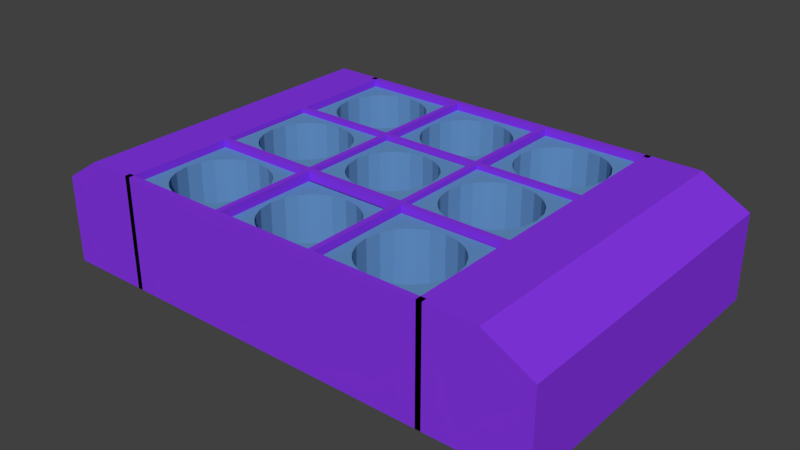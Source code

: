 # Source: alienmachine.blend  (saved by Blender 2.79.0; exported with 4.5.12 LTS)
import bpy
from mathutils import Matrix  # noqa: F401  (used for matrix-valued properties, if any)

bpy.ops.wm.read_factory_settings(use_empty=True)
scene = bpy.context.scene
scene.name = 'Scene'

# ---- collections
col_collection_1 = bpy.data.collections.new('Collection 1'); scene.collection.children.link(col_collection_1)

# ---- materials (node trees are filled in below, after node groups)
mat_machineoutsidecolor = bpy.data.materials.new('MachineOutsideColor')
mat_machineoutsidecolor.alpha_threshold = 0.0
mat_machineoutsidecolor.diffuse_color = (0.2399, 0.03711, 0.8, 1.0)
mat_machineoutsidecolor.roughness = 0.5
mat_machininsidecolor = bpy.data.materials.new('MachinInsideColor')
mat_machininsidecolor.alpha_threshold = 0.0
mat_machininsidecolor.diffuse_color = (0.1252, 0.2841, 0.5596, 1.0)
mat_machininsidecolor.roughness = 0.5
mat_whiteeyes = bpy.data.materials.new('WhiteEyes')
mat_whiteeyes.alpha_threshold = 0.0
mat_whiteeyes.roughness = 0.5
mat_blackeyes = bpy.data.materials.new('BlackEyes')
mat_blackeyes.alpha_threshold = 0.0
mat_blackeyes.diffuse_color = (0.0, 0.0, 0.0, 1.0)
mat_blackeyes.roughness = 0.5
mat_blueeyes = bpy.data.materials.new('BlueEyes')
mat_blueeyes.alpha_threshold = 0.0
mat_blueeyes.diffuse_color = (0.3074, 0.4325, 0.8, 1.0)
mat_blueeyes.roughness = 0.5
mat_alienskin = bpy.data.materials.new('AlienSkin')
mat_alienskin.alpha_threshold = 0.0
mat_alienskin.diffuse_color = (0.4137, 0.1448, 0.8, 1.0)
mat_alienskin.roughness = 0.5

# ---- material node trees
mat_whiteeyes.use_nodes = True; mat_whiteeyes.node_tree.nodes.clear()
_N = mat_whiteeyes.node_tree.nodes; _L = mat_whiteeyes.node_tree.links
n0 = _N.new('ShaderNodeOutputMaterial'); n0.name = 'Material Output'; n0.location = (300, 300)
n1 = _N.new('ShaderNodeBsdfDiffuse'); n1.name = 'Diffuse BSDF'; n1.location = (10, 300)
_L.new(n1.outputs[0], n0.inputs[0])
n0.is_active_output = True
mat_blackeyes.use_nodes = True; mat_blackeyes.node_tree.nodes.clear()
_N = mat_blackeyes.node_tree.nodes; _L = mat_blackeyes.node_tree.links
n0 = _N.new('ShaderNodeOutputMaterial'); n0.name = 'Material Output'; n0.location = (300, 300)
n1 = _N.new('ShaderNodeBsdfDiffuse'); n1.name = 'Diffuse BSDF'; n1.location = (10, 300)
n1.inputs[0].default_value = (0.0, 0.0, 0.0, 1.0)
_L.new(n1.outputs[0], n0.inputs[0])
n0.is_active_output = True
mat_blueeyes.use_nodes = True; mat_blueeyes.node_tree.nodes.clear()
_N = mat_blueeyes.node_tree.nodes; _L = mat_blueeyes.node_tree.links
n0 = _N.new('ShaderNodeOutputMaterial'); n0.name = 'Material Output'; n0.location = (300, 300)
n1 = _N.new('ShaderNodeBsdfDiffuse'); n1.name = 'Diffuse BSDF'; n1.location = (10, 300)
n1.inputs[0].default_value = (0.3074, 0.4325, 0.8, 1.0)
_L.new(n1.outputs[0], n0.inputs[0])
n0.is_active_output = True
mat_alienskin.use_nodes = True; mat_alienskin.node_tree.nodes.clear()
_N = mat_alienskin.node_tree.nodes; _L = mat_alienskin.node_tree.links
n0 = _N.new('ShaderNodeOutputMaterial'); n0.name = 'Material Output'; n0.location = (300, 300)
n1 = _N.new('ShaderNodeBsdfDiffuse'); n1.name = 'Diffuse BSDF'; n1.location = (10, 300)
n1.inputs[0].default_value = (0.4137, 0.1448, 0.8, 1.0)
_L.new(n1.outputs[0], n0.inputs[0])
n0.is_active_output = True

# ---- world
world_world = bpy.data.worlds.new('World'); scene.world = world_world
world_world.color = (0.05088, 0.05088, 0.05088)
world_world.use_sun_shadow = False
world_world.sun_shadow_jitter_overblur = 0.0
world_world.cycles.sampling_method = 'MANUAL'

# ---- meshes
me_cube = bpy.data.meshes.new('Cube')
me_cube.from_pydata([(-1.012, -0.7781, 1.876), (-1.012, -0.7781, 2.053), (-1.012, -0.6781, 1.876), (-1.012, -0.6781, 2.053), (-0.9117, -0.7781, 2.053), (-0.9117, -0.7781, 1.876), (-0.9117, -0.6781, 1.876), (-0.9117, -0.6781, 2.053), (-3.815, 3.222, 2.053), (-3.815, 3.222, 0.006535), (-3.012, -0.7781, 2.053), (-3.012, -0.6781, 2.053), (-0.9117, -2.778, 2.053), (-1.012, -2.778, 2.053), (-1.012, -2.778, 1.876), (-0.9117, -2.778, 1.876), (-2.912, -0.7781, 1.876), (-2.912, -0.6781, 1.876), (-2.912, -0.6781, 2.053), (-2.912, -0.7781, 2.053), (-3.012, -2.778, 2.053), (-2.912, -2.778, 1.876), (-2.912, -2.778, 2.053), (-1.012, -2.678, 2.053), (-0.9117, -2.678, 2.053), (-0.9117, -2.678, 1.876), (-1.012, -2.678, 1.876), (-3.012, -2.778, 1.594), (-3.012, -2.678, 2.053), (-3.012, -2.678, 1.876), (-3.012, -0.6781, 0.006535), (-3.012, -0.7781, 0.006535), (-2.912, -0.7781, 0.006535), (-1.012, -2.778, 0.006535), (-0.9117, -2.778, 0.006535), (-0.9117, -2.678, 0.006535), (-2.912, -0.6781, 0.006535), (-2.912, -2.778, 0.006535), (-1.012, -2.678, 0.006535), (-3.012, -2.778, 0.006535), (-3.012, -2.678, 0.006535), (0.9883, -0.7781, 1.876), (0.9883, -0.7781, 2.053), (-0.01168, -0.7781, 1.876), (-0.01168, -0.7781, 2.053), (0.9883, -0.6781, 1.876), (0.9883, -0.6781, 2.053), (-0.01168, -0.6781, 2.053), (-0.01168, -0.6781, 1.876), (0.8883, -0.7781, 2.053), (0.8883, -0.7781, 1.876), (0.8883, -0.6781, 1.876), (0.8883, -0.6781, 2.053), (3.895, 3.222, 0.006535), (3.895, 3.222, 1.569), (2.988, -0.7781, 2.053), (2.988, -0.6781, 2.053), (0.8883, -2.778, 2.053), (0.9883, -2.778, 2.053), (0.9883, -2.778, 1.876), (0.8883, -2.778, 1.876), (2.888, -0.7781, 1.876), (2.888, -0.6781, 1.876), (2.888, -0.6781, 2.053), (2.888, -0.7781, 2.053), (2.988, -2.778, 2.053), (2.888, -2.778, 1.876), (2.888, -2.778, 2.053), (0.9883, -2.678, 2.053), (0.8883, -2.678, 2.053), (0.8883, -2.678, 1.876), (0.9883, -2.678, 1.876), (2.988, -2.778, 1.569), (2.988, -2.678, 2.053), (2.988, -2.678, 1.876), (-0.01168, -2.778, 2.053), (-0.01168, -2.778, 1.876), (-0.01168, -2.678, 1.876), (-0.01168, -2.678, 2.053), (2.988, -0.6781, 0.006535), (2.988, -0.7781, 0.006535), (2.888, -0.7781, 0.006535), (0.9883, -2.778, 0.006535), (0.8883, -2.778, 0.006535), (0.8883, -2.678, 0.006535), (2.888, -0.6781, 0.006535), (2.888, -2.778, 0.006535), (0.9883, -2.678, 0.006535), (2.988, -2.778, 0.006535), (2.988, -2.678, 0.006535), (-0.01168, -2.678, 0.006535), (-0.01168, -2.778, 0.006535), (-1.012, 1.222, 1.876), (-1.012, 1.222, 2.053), (-1.012, 0.2219, 1.876), (-1.012, 0.2219, 2.053), (-1.012, 1.122, 1.876), (-1.012, 1.122, 2.053), (-0.9117, 1.222, 2.053), (-0.9117, 1.222, 1.876), (-0.9117, 0.2219, 2.053), (-0.9117, 0.2219, 1.876), (-0.9117, 1.122, 1.876), (-0.9117, 1.122, 2.053), (-3.815, -2.778, 0.006535), (-3.815, 0.2219, 2.053), (-3.012, 1.222, 2.053), (-3.012, 1.122, 2.053), (-0.9117, 3.222, 2.053), (-1.012, 3.222, 2.053), (-1.012, 3.222, 1.876), (-0.9117, 3.222, 1.876), (-2.912, 1.222, 1.876), (-2.912, 1.122, 1.876), (-2.912, 1.122, 2.053), (-2.912, 1.222, 2.053), (-3.012, 3.222, 2.053), (-2.912, 3.222, 1.876), (-2.912, 3.222, 2.053), (-1.012, 3.122, 2.053), (-0.9117, 3.122, 2.053), (-0.9117, 3.122, 1.876), (-1.012, 3.122, 1.876), (-3.012, 3.222, 1.594), (-3.012, 3.122, 2.053), (-3.012, 3.122, 1.876), (-3.012, 0.2219, 2.053), (-3.815, -0.6781, 2.053), (-2.912, 0.2219, 2.053), (-2.912, 0.2219, 1.876), (-3.012, 1.122, 0.006535), (-3.012, 1.222, 0.006535), (-2.912, 1.222, 0.006535), (-1.012, 3.222, 0.006535), (-0.9117, 3.222, 0.006535), (-0.9117, 3.122, 0.006535), (-2.912, 1.122, 0.006535), (-2.912, 3.222, 0.006535), (-1.012, 3.122, 0.006535), (-3.012, 3.222, 0.006535), (-3.012, 3.122, 0.006535), (-3.012, 0.2219, 0.006535), (-2.912, 0.2219, 0.006535), (0.9883, 1.222, 1.876), (0.9883, 1.222, 2.053), (0.9883, 0.2219, 1.876), (0.9883, 0.2219, 2.053), (-0.01168, 1.222, 1.876), (-0.01168, 1.222, 2.053), (0.9883, 1.122, 1.876), (0.9883, 1.122, 2.053), (-0.01168, 1.122, 2.053), (-0.01168, 1.122, 1.876), (0.8883, 1.222, 2.053), (0.8883, 1.222, 1.876), (0.8883, 0.2219, 2.053), (0.8883, 0.2219, 1.876), (0.8883, 1.122, 1.876), (0.8883, 1.122, 2.053), (3.895, -2.778, 1.569), (3.895, -2.778, 0.006535), (2.988, 1.222, 2.053), (2.988, 1.122, 2.053), (0.8883, 3.222, 2.053), (0.9883, 3.222, 2.053), (0.9883, 3.222, 1.876), (0.8883, 3.222, 1.876), (2.888, 1.222, 1.876), (2.888, 1.122, 1.876), (2.888, 1.122, 2.053), (2.888, 1.222, 2.053), (2.988, 3.222, 2.053), (2.888, 3.222, 1.876), (2.888, 3.222, 2.053), (0.9883, 3.122, 2.053), (0.8883, 3.122, 2.053), (0.8883, 3.122, 1.876), (0.9883, 3.122, 1.876), (2.988, 3.222, 1.569), (2.988, 3.122, 2.053), (2.988, 3.122, 1.876), (-0.01168, 3.222, 2.053), (-0.01168, 3.222, 1.876), (-0.01168, 3.122, 1.876), (-0.01168, 3.122, 2.053), (2.988, 0.2219, 2.053), (3.895, 1.122, 2.053), (2.888, 0.2219, 2.053), (2.888, 0.2219, 1.876), (2.988, 1.122, 0.006535), (2.988, 1.222, 0.006535), (2.888, 1.222, 0.006535), (0.9883, 3.222, 0.006535), (0.8883, 3.222, 0.006535), (0.8883, 3.122, 0.006535), (2.888, 1.122, 0.006535), (2.888, 3.222, 0.006535), (0.9883, 3.122, 0.006535), (2.988, 3.222, 0.006535), (2.988, 3.122, 0.006535), (-0.01168, 3.122, 0.006535), (-0.01168, 3.222, 0.006535), (2.988, 0.2219, 0.006535), (2.888, 0.2219, 0.006535), (-4.509, -0.6781, 1.594), (-4.509, -0.7781, 1.594), (-4.497, -0.7781, 1.612), (-4.497, -0.6781, 1.612), (-4.497, -2.778, 1.612), (-4.509, -2.778, 0.006535), (-4.509, -2.778, 1.594), (-4.497, 0.2219, 1.612), (-4.509, 0.2219, 1.594), (-4.509, -0.7781, 0.006535), (-4.509, -0.6781, 0.006535), (-4.509, 0.2219, 0.006535), (-4.509, 1.122, 1.594), (-4.509, 1.222, 1.594), (-4.497, 1.222, 1.612), (-4.497, 1.122, 1.612), (-4.497, 3.222, 1.612), (-4.509, 3.222, 0.006535), (-4.509, 3.222, 1.594), (-4.509, 1.222, 0.006535), (-4.509, 1.122, 0.006535), (-3.815, 3.222, 1.594), (-3.815, 1.122, 2.053), (-3.815, 1.222, 2.053), (-3.815, -0.7781, 2.053), (-3.815, -2.778, 1.594), (-3.815, -2.778, 2.053), (-3.815, 0.2219, 0.006535), (-3.815, 1.222, 0.006535), (-3.815, 1.122, 0.006535), (-3.815, -0.6781, 0.006535), (-3.815, -0.7781, 0.006535), (4.768, -0.6781, 1.569), (4.768, -0.7781, 1.569), (4.768, -0.7781, 1.582), (4.768, -0.6781, 1.582), (4.768, -2.778, 1.582), (4.768, -2.778, 0.006535), (4.768, -2.778, 1.569), (4.768, 0.2219, 1.582), (4.768, 0.2219, 1.569), (4.768, -0.7781, 0.006535), (4.768, -0.6781, 0.006535), (4.768, 0.2219, 0.006535), (4.768, 1.122, 1.569), (4.768, 1.222, 1.569), (4.768, 1.222, 1.582), (4.768, 1.122, 1.582), (4.768, 3.222, 1.582), (4.768, 3.222, 0.006535), (4.768, 3.222, 1.569), (4.768, 1.222, 0.006535), (4.768, 1.122, 0.006535), (3.895, 0.2219, 0.006535), (3.895, -0.7781, 0.006535), (3.895, -0.6781, 0.006535), (3.895, 3.222, 2.053), (3.895, 1.222, 2.053), (3.895, -0.7781, 2.053), (3.895, -2.778, 2.053), (3.895, 0.2219, 2.053), (3.895, -0.6781, 2.053), (3.895, 1.122, 0.006535), (3.895, 1.222, 0.006535), (1.003, -2.676, 1.919), (2.882, -2.676, 1.919), (1.003, -0.797, 1.919), (2.882, -0.797, 1.919), (1.003, -1.736, 1.919), (1.943, -2.676, 1.919), (2.882, -1.736, 1.919), (1.943, -0.797, 1.919), (1.943, -0.9231, 1.919), (1.13, -1.736, 1.919), (1.943, -2.549, 1.919), (2.756, -1.736, 1.919), (2.394, -2.413, 1.919), (2.619, -2.187, 1.919), (1.492, -2.413, 1.919), (1.266, -2.187, 1.919), (1.492, -1.06, 1.919), (1.266, -1.285, 1.919), (2.394, -1.06, 1.919), (2.619, -1.285, 1.919), (2.714, -1.479, 1.919), (2.2, -0.9649, 1.919), (1.171, -1.479, 1.919), (1.368, -1.161, 1.919), (1.686, -2.508, 1.919), (1.368, -2.311, 1.919), (1.171, -1.993, 1.919), (2.518, -2.311, 1.919), (2.2, -2.508, 1.919), (2.714, -1.993, 1.919), (1.686, -0.9649, 1.919), (2.518, -1.161, 1.919), (0.9924, -0.7349, 1.968), (2.884, -0.7349, 1.968), (0.9924, 1.157, 1.968), (2.884, 1.157, 1.968), (0.9924, 0.2111, 1.968), (1.938, -0.7349, 1.968), (2.884, 0.2111, 1.968), (1.938, 1.157, 1.968), (1.938, 1.03, 1.968), (1.119, 0.2111, 1.968), (1.938, -0.6079, 1.968), (2.757, 0.2111, 1.968), (2.393, -0.4704, 1.968), (2.62, -0.2432, 1.968), (1.484, -0.4704, 1.968), (1.257, -0.2432, 1.968), (1.484, 0.8925, 1.968), (1.257, 0.6654, 1.968), (2.393, 0.8925, 1.968), (2.62, 0.6654, 1.968), (2.715, 0.47, 1.968), (2.197, 0.988, 1.968), (1.161, 0.47, 1.968), (1.359, 0.7902, 1.968), (1.679, -0.5659, 1.968), (1.359, -0.368, 1.968), (1.161, -0.04792, 1.968), (2.517, -0.368, 1.968), (2.197, -0.5659, 1.968), (2.715, -0.04792, 1.968), (1.679, 0.988, 1.968), (2.517, 0.7902, 1.968), (1.003, 1.242, 1.919), (2.882, 1.242, 1.919), (1.003, 3.12, 1.919), (2.882, 3.12, 1.919), (1.003, 2.181, 1.919), (1.943, 1.242, 1.919), (2.882, 2.181, 1.919), (1.943, 3.12, 1.919), (1.943, 2.994, 1.919), (1.13, 2.181, 1.919), (1.943, 1.368, 1.919), (2.756, 2.181, 1.919), (2.394, 1.504, 1.919), (2.619, 1.73, 1.919), (1.492, 1.504, 1.919), (1.266, 1.73, 1.919), (1.492, 2.858, 1.919), (1.266, 2.632, 1.919), (2.394, 2.858, 1.919), (2.619, 2.632, 1.919), (2.714, 2.438, 1.919), (2.2, 2.952, 1.919), (1.171, 2.438, 1.919), (1.368, 2.756, 1.919), (1.686, 1.41, 1.919), (1.368, 1.606, 1.919), (1.171, 1.924, 1.919), (2.518, 1.606, 1.919), (2.2, 1.41, 1.919), (2.714, 1.924, 1.919), (1.686, 2.952, 1.919), (2.518, 2.756, 1.919), (-2.903, 1.239, 1.917), (-0.9991, 1.239, 1.917), (-2.903, 3.143, 1.917), (-0.9991, 3.143, 1.917), (-2.903, 2.191, 1.917), (-1.951, 1.239, 1.917), (-0.9991, 2.191, 1.917), (-1.951, 3.143, 1.917), (-1.951, 3.015, 1.917), (-2.776, 2.191, 1.917), (-1.951, 1.367, 1.917), (-1.127, 2.191, 1.917), (-1.494, 1.505, 1.917), (-1.265, 1.734, 1.917), (-2.408, 1.505, 1.917), (-2.637, 1.734, 1.917), (-2.408, 2.877, 1.917), (-2.637, 2.648, 1.917), (-1.494, 2.877, 1.917), (-1.265, 2.648, 1.917), (-1.169, 2.452, 1.917), (-1.691, 2.973, 1.917), (-2.733, 2.452, 1.917), (-2.534, 2.774, 1.917), (-2.212, 1.409, 1.917), (-2.534, 1.608, 1.917), (-2.733, 1.93, 1.917), (-1.368, 1.608, 1.917), (-1.691, 1.409, 1.917), (-1.169, 1.93, 1.917), (-2.212, 2.973, 1.917), (-1.368, 2.774, 1.917), (-0.9469, 1.242, 1.919), (0.9316, 1.242, 1.919), (-0.9469, 3.12, 1.919), (0.9316, 3.12, 1.919), (-0.9469, 2.181, 1.919), (-0.007686, 1.242, 1.919), (0.9316, 2.181, 1.919), (-0.007686, 3.12, 1.919), (-0.007686, 2.994, 1.919), (-0.8209, 2.181, 1.919), (-0.007686, 1.368, 1.919), (0.8055, 2.181, 1.919), (0.4434, 1.504, 1.919), (0.6689, 1.73, 1.919), (-0.4588, 1.504, 1.919), (-0.6843, 1.73, 1.919), (-0.4588, 2.858, 1.919), (-0.6843, 2.632, 1.919), (0.4434, 2.858, 1.919), (0.6689, 2.632, 1.919), (0.7638, 2.438, 1.919), (0.2495, 2.952, 1.919), (-0.7791, 2.438, 1.919), (-0.5827, 2.756, 1.919), (-0.2648, 1.41, 1.919), (-0.5827, 1.606, 1.919), (-0.7791, 1.924, 1.919), (0.5673, 1.606, 1.919), (0.2495, 1.41, 1.919), (0.7638, 1.924, 1.919), (-0.2648, 2.952, 1.919), (0.5673, 2.756, 1.919), (-0.9469, -2.676, 1.877), (0.9316, -2.676, 1.877), (-0.9469, -0.797, 1.877), (0.9316, -0.797, 1.877), (-0.9469, -1.736, 1.877), (-0.007686, -2.676, 1.877), (0.9316, -1.736, 1.877), (-0.007686, -0.797, 1.877), (-0.007686, -0.9231, 1.877), (-0.8209, -1.736, 1.877), (-0.007686, -2.549, 1.877), (0.8055, -1.736, 1.877), (0.4434, -2.413, 1.877), (0.6689, -2.187, 1.877), (-0.4588, -2.413, 1.877), (-0.6843, -2.187, 1.877), (-0.4588, -1.06, 1.877), (-0.6843, -1.285, 1.877), (0.4434, -1.06, 1.877), (0.6689, -1.285, 1.877), (0.7638, -1.479, 1.877), (0.2495, -0.9649, 1.877), (-0.7791, -1.479, 1.877), (-0.5827, -1.161, 1.877), (-0.2648, -2.508, 1.877), (-0.5827, -2.311, 1.877), (-0.7791, -1.993, 1.877), (0.5673, -2.311, 1.877), (0.2495, -2.508, 1.877), (0.7638, -1.993, 1.877), (-0.2648, -0.9649, 1.877), (0.5673, -1.161, 1.877), (-2.903, -2.678, 1.917), (-0.9991, -2.678, 1.917), (-2.903, -0.7742, 1.917), (-0.9991, -0.7742, 1.917), (-2.903, -1.726, 1.917), (-1.951, -2.678, 1.917), (-0.9991, -1.726, 1.917), (-1.951, -0.7742, 1.917), (-1.951, -0.902, 1.917), (-2.776, -1.726, 1.917), (-1.951, -2.551, 1.917), (-1.127, -1.726, 1.917), (-1.494, -2.412, 1.917), (-1.265, -2.184, 1.917), (-2.408, -2.412, 1.917), (-2.637, -2.184, 1.917), (-2.408, -1.04, 1.917), (-2.637, -1.269, 1.917), (-1.494, -1.04, 1.917), (-1.265, -1.269, 1.917), (-1.169, -1.466, 1.917), (-1.691, -0.9443, 1.917), (-2.733, -1.466, 1.917), (-2.534, -1.143, 1.917), (-2.212, -2.508, 1.917), (-2.534, -2.309, 1.917), (-2.733, -1.987, 1.917), (-1.368, -2.309, 1.917), (-1.691, -2.508, 1.917), (-1.169, -1.987, 1.917), (-2.212, -0.9443, 1.917), (-1.368, -1.143, 1.917), (-2.894, -0.7169, 1.967), (-1.018, -0.7169, 1.967), (-2.894, 1.159, 1.967), (-1.018, 1.159, 1.967), (-2.894, 0.2211, 1.967), (-1.956, -0.7169, 1.967), (-1.018, 0.2211, 1.967), (-1.956, 1.159, 1.967), (-1.956, 1.033, 1.967), (-2.768, 0.2211, 1.967), (-1.956, -0.591, 1.967), (-1.144, 0.2211, 1.967), (-1.505, -0.4546, 1.967), (-1.28, -0.2294, 1.967), (-2.406, -0.4546, 1.967), (-2.631, -0.2294, 1.967), (-2.406, 0.8968, 1.967), (-2.631, 0.6715, 1.967), (-1.505, 0.8968, 1.967), (-1.28, 0.6715, 1.967), (-1.185, 0.4779, 1.967), (-1.699, 0.9915, 1.967), (-2.726, 0.4779, 1.967), (-2.53, 0.7953, 1.967), (-2.212, -0.5494, 1.967), (-2.53, -0.3532, 1.967), (-2.726, -0.03574, 1.967), (-1.381, -0.3532, 1.967), (-1.699, -0.5494, 1.967), (-1.185, -0.03574, 1.967), (-2.212, 0.9915, 1.967), (-1.381, 0.7953, 1.967), (-0.9031, -0.68, 1.968), (0.879, -0.68, 1.968), (-0.9031, 1.102, 1.968), (0.879, 1.102, 1.968), (-0.9031, 0.2111, 1.968), (-0.01203, -0.68, 1.968), (0.879, 0.2111, 1.968), (-0.01203, 1.102, 1.968), (-0.01203, 0.9825, 1.968), (-0.7835, 0.2111, 1.968), (-0.01203, -0.5604, 1.968), (0.7594, 0.2111, 1.968), (0.4159, -0.4308, 1.968), (0.6298, -0.2169, 1.968), (-0.4399, -0.4308, 1.968), (-0.6539, -0.2169, 1.968), (-0.4399, 0.8529, 1.968), (-0.6539, 0.639, 1.968), (0.4159, 0.8529, 1.968), (0.6298, 0.639, 1.968), (0.7198, 0.455, 1.968), (0.2239, 0.9429, 1.968), (-0.7439, 0.455, 1.968), (-0.5575, 0.7566, 1.968), (-0.256, -0.5208, 1.968), (-0.5575, -0.3344, 1.968), (-0.7439, -0.03289, 1.968), (0.5335, -0.3344, 1.968), (0.2319, -0.5208, 1.968), (0.7198, -0.03289, 1.968), (-0.256, 0.9429, 1.968), (0.5335, 0.7566, 1.968), (1.943, -0.9231, 0.04874), (1.13, -1.736, 0.04874), (1.943, -2.549, 0.04874), (2.756, -1.736, 0.04874), (2.394, -2.413, 0.04874), (2.619, -2.187, 0.04874), (1.492, -2.413, 0.04874), (1.266, -2.187, 0.04874), (1.492, -1.06, 0.04874), (1.266, -1.285, 0.04874), (2.394, -1.06, 0.04874), (2.619, -1.285, 0.04874), (2.714, -1.479, 0.04874), (2.2, -0.9649, 0.04874), (1.171, -1.479, 0.04874), (1.368, -1.161, 0.04874), (1.686, -2.508, 0.04874), (1.368, -2.311, 0.04874), (1.171, -1.993, 0.04874), (2.518, -2.311, 0.04874), (2.2, -2.508, 0.04874), (2.714, -1.993, 0.04874), (1.686, -0.9649, 0.04874), (2.518, -1.161, 0.04874), (1.938, 1.03, 0.09843), (1.119, 0.2111, 0.09843), (1.938, -0.6079, 0.09843), (2.757, 0.2111, 0.09843), (2.393, -0.4704, 0.09843), (2.62, -0.2432, 0.09843), (1.484, -0.4704, 0.09843), (1.257, -0.2432, 0.09843), (1.484, 0.8925, 0.09843), (1.257, 0.6654, 0.09843), (2.393, 0.8925, 0.09843), (2.62, 0.6654, 0.09843), (2.715, 0.47, 0.09843), (2.197, 0.988, 0.09843), (1.161, 0.47, 0.09843), (1.359, 0.7902, 0.09843), (1.679, -0.5659, 0.09843), (1.359, -0.368, 0.09843), (1.161, -0.04792, 0.09843), (2.517, -0.368, 0.09843), (2.197, -0.5659, 0.09843), (2.715, -0.04792, 0.09843), (1.679, 0.988, 0.09843), (2.517, 0.7902, 0.09843), (1.943, 2.994, 0.04874), (1.13, 2.181, 0.04874), (1.943, 1.368, 0.04874), (2.756, 2.181, 0.04874), (2.394, 1.504, 0.04874), (2.619, 1.73, 0.04874), (1.492, 1.504, 0.04874), (1.266, 1.73, 0.04874), (1.492, 2.858, 0.04874), (1.266, 2.632, 0.04874), (2.394, 2.858, 0.04874), (2.619, 2.632, 0.04874), (2.714, 2.438, 0.04874), (2.2, 2.952, 0.04874), (1.171, 2.438, 0.04874), (1.368, 2.756, 0.04874), (1.686, 1.41, 0.04874), (1.368, 1.606, 0.04874), (1.171, 1.924, 0.04874), (2.518, 1.606, 0.04874), (2.2, 1.41, 0.04874), (2.714, 1.924, 0.04874), (1.686, 2.952, 0.04874), (2.518, 2.756, 0.04874), (-1.951, 3.015, 0.04744), (-2.776, 2.191, 0.04744), (-1.951, 1.367, 0.04744), (-1.127, 2.191, 0.04744), (-1.494, 1.505, 0.04744), (-1.265, 1.734, 0.04744), (-2.408, 1.505, 0.04744), (-2.637, 1.734, 0.04744), (-2.408, 2.877, 0.04744), (-2.637, 2.648, 0.04744), (-1.494, 2.877, 0.04744), (-1.265, 2.648, 0.04744), (-1.169, 2.452, 0.04744), (-1.691, 2.973, 0.04744), (-2.733, 2.452, 0.04744), (-2.534, 2.774, 0.04744), (-2.212, 1.409, 0.04744), (-2.534, 1.608, 0.04744), (-2.733, 1.93, 0.04744), (-1.368, 1.608, 0.04744), (-1.691, 1.409, 0.04744), (-1.169, 1.93, 0.04744), (-2.212, 2.973, 0.04744), (-1.368, 2.774, 0.04744), (-0.007686, 2.994, 0.04874), (-0.8209, 2.181, 0.04874), (-0.007686, 1.368, 0.04874), (0.8055, 2.181, 0.04874), (0.4434, 1.504, 0.04874), (0.6689, 1.73, 0.04874), (-0.4588, 1.504, 0.04874), (-0.6843, 1.73, 0.04874), (-0.4588, 2.858, 0.04874), (-0.6843, 2.632, 0.04874), (0.4434, 2.858, 0.04874), (0.6689, 2.632, 0.04874), (0.7638, 2.438, 0.04874), (0.2495, 2.952, 0.04874), (-0.7791, 2.438, 0.04874), (-0.5827, 2.756, 0.04874), (-0.2648, 1.41, 0.04874), (-0.5827, 1.606, 0.04874), (-0.7791, 1.924, 0.04874), (0.5673, 1.606, 0.04874), (0.2495, 1.41, 0.04874), (0.7638, 1.924, 0.04874), (-0.2648, 2.952, 0.04874), (0.5673, 2.756, 0.04874), (-0.007686, -0.9231, 0.007555), (-0.8209, -1.736, 0.007555), (-0.007686, -2.549, 0.007555), (0.8055, -1.736, 0.007555), (0.4434, -2.413, 0.007555), (0.6689, -2.187, 0.007555), (-0.4588, -2.413, 0.007555), (-0.6843, -2.187, 0.007555), (-0.4588, -1.06, 0.007555), (-0.6843, -1.285, 0.007555), (0.4434, -1.06, 0.007555), (0.6689, -1.285, 0.007555), (0.7638, -1.479, 0.007555), (0.2495, -0.9649, 0.007555), (-0.7791, -1.479, 0.007555), (-0.5827, -1.161, 0.007555), (-0.2648, -2.508, 0.007555), (-0.5827, -2.311, 0.007555), (-0.7791, -1.993, 0.007555), (0.5673, -2.311, 0.007555), (0.2495, -2.508, 0.007555), (0.7638, -1.993, 0.007555), (-0.2648, -0.9649, 0.007555), (0.5673, -1.161, 0.007555), (-1.951, -0.902, 0.04744), (-2.776, -1.726, 0.04744), (-1.951, -2.551, 0.04744), (-1.127, -1.726, 0.04744), (-1.494, -2.412, 0.04744), (-1.265, -2.184, 0.04744), (-2.408, -2.412, 0.04744), (-2.637, -2.184, 0.04744), (-2.408, -1.04, 0.04744), (-2.637, -1.269, 0.04744), (-1.494, -1.04, 0.04744), (-1.265, -1.269, 0.04744), (-1.169, -1.466, 0.04744), (-1.691, -0.9443, 0.04744), (-2.733, -1.466, 0.04744), (-2.534, -1.143, 0.04744), (-2.212, -2.508, 0.04744), (-2.534, -2.309, 0.04744), (-2.733, -1.987, 0.04744), (-1.368, -2.309, 0.04744), (-1.691, -2.508, 0.04744), (-1.169, -1.987, 0.04744), (-2.212, -0.9443, 0.04744), (-1.368, -1.143, 0.04744), (-1.956, 1.033, 0.09713), (-2.768, 0.2211, 0.09713), (-1.956, -0.591, 0.09713), (-1.144, 0.2211, 0.09713), (-1.505, -0.4546, 0.09713), (-1.28, -0.2294, 0.09713), (-2.406, -0.4546, 0.09713), (-2.631, -0.2294, 0.09713), (-2.406, 0.8968, 0.09713), (-2.631, 0.6715, 0.09713), (-1.505, 0.8968, 0.09713), (-1.28, 0.6715, 0.09713), (-1.185, 0.4779, 0.09713), (-1.699, 0.9915, 0.09713), (-2.726, 0.4779, 0.09713), (-2.53, 0.7953, 0.09713), (-2.212, -0.5494, 0.09713), (-2.53, -0.3532, 0.09713), (-2.726, -0.03574, 0.09713), (-1.381, -0.3532, 0.09713), (-1.699, -0.5494, 0.09713), (-1.185, -0.03574, 0.09713), (-2.212, 0.9915, 0.09713), (-1.381, 0.7953, 0.09713), (-0.01203, 0.9825, 0.09838), (-0.7835, 0.2111, 0.09843), (-0.01203, -0.5604, 0.09843), (0.7594, 0.2111, 0.09843), (0.4159, -0.4308, 0.09843), (0.6298, -0.2169, 0.09843), (-0.4399, -0.4308, 0.09843), (-0.6539, -0.2169, 0.09843), (-0.4399, 0.8529, 0.09843), (-0.6539, 0.639, 0.09843), (0.4159, 0.8529, 0.09843), (0.6298, 0.639, 0.09843), (0.7198, 0.455, 0.09843), (0.2319, 0.9429, 0.09843), (-0.7439, 0.455, 0.09843), (-0.5575, 0.7566, 0.09843), (-0.256, -0.5208, 0.09843), (-0.5575, -0.3344, 0.09843), (-0.7439, -0.03289, 0.09843), (0.5335, -0.3344, 0.09843), (0.2319, -0.5208, 0.09843), (0.7198, -0.03289, 0.09843), (-0.256, 0.9429, 0.09838), (0.5335, 0.7566, 0.09843)], [], [(7, 3, 1, 4), (6, 48, 43, 5), (3, 95, 94, 2), (24, 23, 13, 12), (29, 26, 38, 40), (48, 6, 7, 47), (100, 95, 3, 7), (101, 100, 7, 6), (94, 101, 6, 2), (43, 44, 4, 5), (2, 6, 5, 0), (47, 7, 4, 44), (127, 105, 211, 207), (19, 18, 11, 10), (235, 104, 209, 213), (25, 77, 90, 35), (15, 12, 13, 14), (15, 14, 33, 34), (25, 24, 78, 77), (14, 27, 39, 33), (0, 1, 19, 16), (3, 2, 17, 18), (1, 3, 18, 19), (2, 0, 16, 17), (21, 22, 20, 27), (16, 19, 22, 21), (9, 232, 223, 221), (19, 10, 20, 22), (1, 0, 26, 23), (5, 4, 24, 25), (0, 5, 25, 26), (4, 1, 23, 24), (28, 29, 27, 20), (14, 13, 20, 27), (23, 26, 29, 28), (13, 23, 28, 20), (12, 15, 76, 75), (24, 12, 75, 78), (17, 16, 32, 36), (18, 17, 129, 128), (11, 18, 128, 126), (225, 9, 221, 222), (36, 32, 31, 30), (31, 32, 37, 39), (38, 35, 34, 33), (38, 33, 39, 40), (34, 35, 90, 91), (36, 30, 141, 142), (8, 225, 222, 220), (76, 15, 34, 91), (16, 21, 37, 32), (129, 17, 36, 142), (26, 25, 35, 38), (21, 27, 39, 37), (226, 227, 218, 219), (27, 29, 40, 39), (52, 49, 42, 46), (51, 50, 43, 48), (46, 45, 145, 146), (69, 57, 58, 68), (74, 89, 87, 71), (48, 47, 52, 51), (155, 52, 46, 146), (156, 51, 52, 155), (145, 45, 51, 156), (43, 50, 49, 44), (45, 41, 50, 51), (47, 44, 49, 52), (160, 258, 245, 241), (64, 55, 56, 63), (159, 160, 241, 242), (70, 84, 90, 77), (60, 59, 58, 57), (60, 83, 82, 59), (70, 77, 78, 69), (59, 82, 88, 72), (41, 61, 64, 42), (46, 63, 62, 45), (42, 64, 63, 46), (45, 62, 61, 41), (66, 72, 65, 67), (61, 66, 67, 64), (263, 159, 242, 240), (64, 67, 65, 55), (42, 68, 71, 41), (50, 70, 69, 49), (41, 71, 70, 50), (49, 69, 68, 42), (73, 65, 72, 74), (59, 72, 65, 58), (68, 73, 74, 71), (58, 65, 73, 68), (57, 75, 76, 60), (69, 78, 75, 57), (62, 85, 81, 61), (63, 187, 188, 62), (56, 185, 187, 63), (265, 262, 238, 239), (85, 79, 80, 81), (80, 88, 86, 81), (87, 82, 83, 84), (87, 89, 88, 82), (83, 91, 90, 84), (85, 203, 202, 79), (54, 260, 252, 254), (76, 91, 83, 60), (61, 81, 86, 66), (188, 203, 85, 62), (71, 87, 84, 70), (66, 86, 88, 72), (267, 53, 253, 255), (72, 88, 89, 74), (103, 98, 93, 97), (102, 99, 147, 152), (97, 96, 94, 95), (120, 108, 109, 119), (125, 140, 138, 122), (152, 151, 103, 102), (100, 103, 97, 95), (101, 102, 103, 100), (94, 96, 102, 101), (147, 99, 98, 148), (96, 92, 99, 102), (151, 148, 98, 103), (230, 228, 206, 208), (115, 106, 107, 114), (229, 230, 208, 210), (121, 135, 200, 183), (111, 110, 109, 108), (111, 134, 133, 110), (121, 183, 184, 120), (110, 133, 139, 123), (92, 112, 115, 93), (97, 114, 113, 96), (93, 115, 114, 97), (96, 113, 112, 92), (117, 123, 116, 118), (112, 117, 118, 115), (231, 234, 214, 215), (115, 118, 116, 106), (93, 119, 122, 92), (99, 121, 120, 98), (92, 122, 121, 99), (98, 120, 119, 93), (124, 116, 123, 125), (110, 123, 116, 109), (119, 124, 125, 122), (109, 116, 124, 119), (108, 181, 182, 111), (120, 184, 181, 108), (113, 136, 132, 112), (114, 128, 129, 113), (107, 126, 128, 114), (233, 231, 215, 224), (136, 130, 131, 132), (131, 139, 137, 132), (138, 133, 134, 135), (138, 140, 139, 133), (134, 201, 200, 135), (136, 142, 141, 130), (232, 233, 224, 223), (182, 201, 134, 111), (112, 132, 137, 117), (129, 142, 136, 113), (122, 138, 135, 121), (117, 137, 139, 123), (234, 235, 213, 214), (123, 139, 140, 125), (158, 150, 144, 153), (157, 152, 147, 154), (150, 146, 145, 149), (175, 174, 164, 163), (180, 177, 197, 199), (152, 157, 158, 151), (155, 146, 150, 158), (156, 155, 158, 157), (145, 156, 157, 149), (147, 148, 153, 154), (149, 157, 154, 143), (151, 158, 153, 148), (259, 257, 247, 246), (170, 169, 162, 161), (258, 259, 246, 245), (176, 183, 200, 194), (166, 163, 164, 165), (166, 165, 192, 193), (176, 175, 184, 183), (165, 178, 198, 192), (143, 144, 170, 167), (150, 149, 168, 169), (144, 150, 169, 170), (149, 143, 167, 168), (172, 173, 171, 178), (167, 170, 173, 172), (260, 261, 250, 252), (170, 161, 171, 173), (144, 143, 177, 174), (154, 153, 175, 176), (143, 154, 176, 177), (153, 144, 174, 175), (179, 180, 178, 171), (165, 164, 171, 178), (174, 177, 180, 179), (164, 174, 179, 171), (163, 166, 182, 181), (175, 163, 181, 184), (168, 167, 191, 195), (169, 168, 188, 187), (162, 169, 187, 185), (262, 263, 240, 238), (195, 191, 190, 189), (190, 191, 196, 198), (197, 194, 193, 192), (197, 192, 198, 199), (193, 194, 200, 201), (195, 189, 202, 203), (264, 265, 239, 243), (182, 166, 193, 201), (167, 172, 196, 191), (188, 168, 195, 203), (177, 176, 194, 197), (172, 178, 198, 196), (266, 267, 255, 256), (178, 180, 199, 198), (206, 207, 204, 205), (204, 207, 211, 212), (206, 205, 210, 208), (210, 205, 213, 209), (204, 212, 215, 214), (205, 204, 214, 213), (218, 217, 216, 219), (216, 212, 211, 219), (218, 220, 222, 217), (222, 221, 223, 217), (216, 224, 215, 212), (217, 223, 224, 216), (228, 127, 207, 206), (105, 226, 219, 211), (227, 8, 220, 218), (104, 229, 210, 209), (39, 27, 229, 104), (106, 116, 8, 227), (126, 107, 226, 105), (10, 11, 127, 228), (30, 31, 235, 234), (131, 130, 233, 232), (130, 141, 231, 233), (141, 30, 234, 231), (27, 20, 230, 229), (20, 10, 228, 230), (107, 106, 227, 226), (116, 123, 225, 8), (123, 139, 9, 225), (139, 131, 232, 9), (31, 39, 104, 235), (11, 126, 105, 127), (238, 237, 236, 239), (236, 244, 243, 239), (238, 240, 242, 237), (242, 241, 245, 237), (236, 246, 247, 244), (237, 245, 246, 236), (250, 251, 248, 249), (248, 251, 243, 244), (250, 249, 254, 252), (254, 249, 255, 253), (248, 244, 247, 256), (249, 248, 256, 255), (261, 186, 251, 250), (53, 54, 254, 253), (186, 264, 243, 251), (257, 266, 256, 247), (202, 189, 266, 257), (162, 185, 264, 186), (198, 178, 54, 53), (161, 162, 186, 261), (189, 190, 267, 266), (185, 56, 265, 264), (55, 65, 263, 262), (171, 161, 261, 260), (80, 79, 259, 258), (79, 202, 257, 259), (190, 198, 53, 267), (178, 171, 260, 54), (56, 55, 262, 265), (65, 72, 159, 263), (72, 88, 160, 159), (88, 80, 258, 160), (298, 276, 275, 270), (297, 269, 274, 279), (295, 269, 281), (291, 284, 270), (289, 286, 271), (288, 271, 287), (279, 274, 271, 288), (276, 289, 271, 275), (270, 290, 285), (272, 277, 290, 270), (270, 285, 291), (268, 292, 282), (268, 273, 278, 292), (268, 293, 283), (268, 282, 293), (268, 294, 277, 272), (268, 283, 294), (269, 295, 280), (273, 269, 296, 278), (269, 280, 296), (281, 269, 297), (284, 298, 270), (286, 299, 271), (287, 271, 299), (330, 308, 307, 302), (329, 301, 306, 311), (327, 301, 313), (323, 316, 302), (321, 318, 303), (320, 303, 319), (311, 306, 303, 320), (308, 321, 303, 307), (302, 322, 317), (304, 309, 322, 302), (302, 317, 323), (300, 324, 314), (300, 305, 310, 324), (300, 325, 315), (300, 314, 325), (300, 326, 309, 304), (300, 315, 326), (301, 327, 312), (305, 301, 328, 310), (301, 312, 328), (313, 301, 329), (316, 330, 302), (318, 331, 303), (319, 303, 331), (362, 340, 339, 334), (361, 333, 338, 343), (359, 333, 345), (355, 348, 334), (353, 350, 335), (352, 335, 351), (343, 338, 335, 352), (340, 353, 335, 339), (334, 354, 349), (336, 341, 354, 334), (334, 349, 355), (332, 356, 346), (332, 337, 342, 356), (332, 357, 347), (332, 346, 357), (332, 358, 341, 336), (332, 347, 358), (333, 359, 344), (337, 333, 360, 342), (333, 344, 360), (345, 333, 361), (348, 362, 334), (350, 363, 335), (351, 335, 363), (394, 372, 371, 366), (393, 365, 370, 375), (391, 365, 377), (387, 380, 366), (385, 382, 367), (384, 367, 383), (375, 370, 367, 384), (372, 385, 367, 371), (366, 386, 381), (368, 373, 386, 366), (366, 381, 387), (364, 388, 378), (364, 369, 374, 388), (364, 389, 379), (364, 378, 389), (364, 390, 373, 368), (364, 379, 390), (365, 391, 376), (369, 365, 392, 374), (365, 376, 392), (377, 365, 393), (380, 394, 366), (382, 395, 367), (383, 367, 395), (426, 404, 403, 398), (425, 397, 402, 407), (423, 397, 409), (419, 412, 398), (417, 414, 399), (416, 399, 415), (407, 402, 399, 416), (404, 417, 399, 403), (398, 418, 413), (400, 405, 418, 398), (398, 413, 419), (396, 420, 410), (396, 401, 406, 420), (396, 421, 411), (396, 410, 421), (396, 422, 405, 400), (396, 411, 422), (397, 423, 408), (401, 397, 424, 406), (397, 408, 424), (409, 397, 425), (412, 426, 398), (414, 427, 399), (415, 399, 427), (458, 436, 435, 430), (457, 429, 434, 439), (455, 429, 441), (451, 444, 430), (449, 446, 431), (448, 431, 447), (439, 434, 431, 448), (436, 449, 431, 435), (430, 450, 445), (432, 437, 450, 430), (430, 445, 451), (428, 452, 442), (428, 433, 438, 452), (428, 453, 443), (428, 442, 453), (428, 454, 437, 432), (428, 443, 454), (429, 455, 440), (433, 429, 456, 438), (429, 440, 456), (441, 429, 457), (444, 458, 430), (446, 459, 431), (447, 431, 459), (490, 468, 467, 462), (489, 461, 466, 471), (487, 461, 473), (483, 476, 462), (481, 478, 463), (480, 463, 479), (471, 466, 463, 480), (468, 481, 463, 467), (462, 482, 477), (464, 469, 482, 462), (462, 477, 483), (460, 484, 474), (460, 465, 470, 484), (460, 485, 475), (460, 474, 485), (460, 486, 469, 464), (460, 475, 486), (461, 487, 472), (465, 461, 488, 470), (461, 472, 488), (473, 461, 489), (476, 490, 462), (478, 491, 463), (479, 463, 491), (522, 500, 499, 494), (521, 493, 498, 503), (519, 493, 505), (515, 508, 494), (513, 510, 495), (512, 495, 511), (503, 498, 495, 512), (500, 513, 495, 499), (494, 514, 509), (496, 501, 514, 494), (494, 509, 515), (492, 516, 506), (492, 497, 502, 516), (492, 517, 507), (492, 506, 517), (492, 518, 501, 496), (492, 507, 518), (493, 519, 504), (497, 493, 520, 502), (493, 504, 520), (505, 493, 521), (508, 522, 494), (510, 523, 495), (511, 495, 523), (554, 532, 531, 526), (553, 525, 530, 535), (551, 525, 537), (547, 540, 526), (545, 542, 527), (544, 527, 543), (535, 530, 527, 544), (532, 545, 527, 531), (526, 546, 541), (528, 533, 546, 526), (526, 541, 547), (524, 548, 538), (524, 529, 534, 548), (524, 549, 539), (524, 538, 549), (524, 550, 533, 528), (524, 539, 550), (525, 551, 536), (529, 525, 552, 534), (525, 536, 552), (537, 525, 553), (540, 554, 526), (542, 555, 527), (543, 527, 555), (392, 376, 632, 648), (331, 318, 590, 603), (514, 501, 725, 738), (443, 453, 693, 683), (393, 375, 631, 649), (453, 442, 682, 693), (377, 393, 649, 633), (437, 454, 694, 677), (515, 509, 733, 739), (454, 443, 683, 694), (394, 380, 636, 650), (455, 441, 681, 695), (372, 394, 650, 628), (508, 515, 739, 732), (440, 455, 695, 680), (506, 516, 740, 730), (438, 456, 696, 678), (383, 395, 651, 639), (516, 502, 726, 740), (456, 440, 680, 696), (395, 382, 638, 651), (507, 517, 741, 731), (457, 439, 679, 697), (517, 506, 730, 741), (441, 457, 697, 681), (501, 518, 742, 725), (518, 507, 731, 742), (458, 444, 684, 698), (519, 505, 729, 743), (436, 458, 698, 676), (504, 519, 743, 728), (502, 520, 744, 726), (447, 459, 699, 687), (520, 504, 728, 744), (459, 446, 686, 699), (521, 503, 727, 745), (505, 521, 745, 729), (288, 287, 567, 568), (279, 288, 568, 559), (522, 508, 732, 746), (500, 522, 746, 724), (289, 276, 556, 569), (511, 523, 747, 735), (286, 289, 569, 566), (523, 510, 734, 747), (285, 290, 570, 565), (290, 277, 557, 570), (352, 351, 615, 616), (343, 352, 616, 607), (291, 285, 565, 571), (353, 340, 604, 617), (284, 291, 571, 564), (350, 353, 617, 614), (282, 292, 572, 562), (349, 354, 618, 613), (292, 278, 558, 572), (354, 341, 605, 618), (283, 293, 573, 563), (416, 415, 663, 664), (293, 282, 562, 573), (407, 416, 664, 655), (277, 294, 574, 557), (355, 349, 613, 619), (294, 283, 563, 574), (295, 281, 561, 575), (417, 404, 652, 665), (348, 355, 619, 612), (280, 295, 575, 560), (414, 417, 665, 662), (346, 356, 620, 610), (278, 296, 576, 558), (413, 418, 666, 661), (356, 342, 606, 620), (296, 280, 560, 576), (418, 405, 653, 666), (347, 357, 621, 611), (297, 279, 559, 577), (480, 479, 711, 712), (357, 346, 610, 621), (281, 297, 577, 561), (471, 480, 712, 703), (341, 358, 622, 605), (419, 413, 661, 667), (358, 347, 611, 622), (298, 284, 564, 578), (359, 345, 609, 623), (276, 298, 578, 556), (481, 468, 700, 713), (412, 419, 667, 660), (344, 359, 623, 608), (478, 481, 713, 710), (410, 420, 668, 658), (342, 360, 624, 606), (287, 299, 579, 567), (477, 482, 714, 709), (420, 406, 654, 668), (360, 344, 608, 624), (299, 286, 566, 579), (482, 469, 701, 714), (411, 421, 669, 659), (361, 343, 607, 625), (544, 543, 759, 760), (421, 410, 658, 669), (345, 361, 625, 609), (535, 544, 760, 751), (405, 422, 670, 653), (483, 477, 709, 715), (422, 411, 659, 670), (362, 348, 612, 626), (423, 409, 657, 671), (340, 362, 626, 604), (545, 532, 748, 761), (476, 483, 715, 708), (408, 423, 671, 656), (542, 545, 761, 758), (474, 484, 716, 706), (406, 424, 672, 654), (351, 363, 627, 615), (541, 546, 762, 757), (484, 470, 702, 716), (424, 408, 656, 672), (363, 350, 614, 627), (546, 533, 749, 762), (475, 485, 717, 707), (425, 407, 655, 673), (485, 474, 706, 717), (409, 425, 673, 657), (469, 486, 718, 701), (547, 541, 757, 763), (486, 475, 707, 718), (426, 412, 660, 674), (487, 473, 705, 719), (404, 426, 674, 652), (540, 547, 763, 756), (472, 487, 719, 704), (538, 548, 764, 754), (470, 488, 720, 702), (415, 427, 675, 663), (548, 534, 750, 764), (488, 472, 704, 720), (427, 414, 662, 675), (539, 549, 765, 755), (489, 471, 703, 721), (549, 538, 754, 765), (473, 489, 721, 705), (533, 550, 766, 749), (550, 539, 755, 766), (490, 476, 708, 722), (551, 537, 753, 767), (468, 490, 722, 700), (536, 551, 767, 752), (534, 552, 768, 750), (479, 491, 723, 711), (552, 536, 752, 768), (491, 478, 710, 723), (553, 535, 751, 769), (537, 553, 769, 753), (320, 319, 591, 592), (311, 320, 592, 583), (554, 540, 756, 770), (532, 554, 770, 748), (321, 308, 580, 593), (543, 555, 771, 759), (318, 321, 593, 590), (555, 542, 758, 771), (317, 322, 594, 589), (322, 309, 581, 594), (384, 383, 639, 640), (375, 384, 640, 631), (323, 317, 589, 595), (385, 372, 628, 641), (316, 323, 595, 588), (382, 385, 641, 638), (314, 324, 596, 586), (381, 386, 642, 637), (324, 310, 582, 596), (386, 373, 629, 642), (315, 325, 597, 587), (448, 447, 687, 688), (325, 314, 586, 597), (439, 448, 688, 679), (309, 326, 598, 581), (387, 381, 637, 643), (326, 315, 587, 598), (327, 313, 585, 599), (449, 436, 676, 689), (380, 387, 643, 636), (312, 327, 599, 584), (446, 449, 689, 686), (378, 388, 644, 634), (310, 328, 600, 582), (445, 450, 690, 685), (388, 374, 630, 644), (328, 312, 584, 600), (450, 437, 677, 690), (379, 389, 645, 635), (329, 311, 583, 601), (512, 511, 735, 736), (389, 378, 634, 645), (313, 329, 601, 585), (503, 512, 736, 727), (373, 390, 646, 629), (451, 445, 685, 691), (390, 379, 635, 646), (330, 316, 588, 602), (391, 377, 633, 647), (308, 330, 602, 580), (513, 500, 724, 737), (444, 451, 691, 684), (376, 391, 647, 632), (510, 513, 737, 734), (442, 452, 692, 682), (374, 392, 648, 630), (319, 331, 603, 591), (509, 514, 738, 733), (452, 438, 678, 692), (567, 579, 566, 569, 556, 578, 564, 571, 565, 570, 557, 574, 563, 573, 562, 572, 558, 576, 560, 575, 561, 577, 559, 568), (591, 603, 590, 593, 580, 602, 588, 595, 589, 594, 581, 598, 587, 597, 586, 596, 582, 600, 584, 599, 585, 601, 583, 592), (615, 627, 614, 617, 604, 626, 612, 619, 613, 618, 605, 622, 611, 621, 610, 620, 606, 624, 608, 623, 609, 625, 607, 616), (639, 651, 638, 641, 628, 650, 636, 643, 637, 642, 629, 646, 635, 645, 634, 644, 630, 648, 632, 647, 633, 649, 631, 640), (663, 675, 662, 665, 652, 674, 660, 667, 661, 666, 653, 670, 659, 669, 658, 668, 654, 672, 656, 671, 657, 673, 655, 664), (687, 699, 686, 689, 676, 698, 684, 691, 685, 690, 677, 694, 683, 693, 682, 692, 678, 696, 680, 695, 681, 697, 679, 688), (711, 723, 710, 713, 700, 722, 708, 715, 709, 714, 701, 718, 707, 717, 706, 716, 702, 720, 704, 719, 705, 721, 703, 712), (735, 747, 734, 737, 724, 746, 732, 739, 733, 738, 725, 742, 731, 741, 730, 740, 726, 744, 728, 743, 729, 745, 727, 736), (759, 771, 758, 761, 748, 770, 756, 763, 757, 762, 749, 766, 755, 765, 754, 764, 750, 768, 752, 767, 753, 769, 751, 760)])
me_cube.polygons.foreach_set('material_index', [0, 0, 0, 0, 0, 0, 0, 0, 0, 0, 0, 0, 0, 0, 0, 0, 0, 0, 0, 0, 0, 0, 0, 0, 0, 0, 0, 0, 0, 0, 0, 0, 0, 0, 0, 0, 0, 0, 0, 0, 0, 0, 0, 0, 0, 0, 0, 0, 0, 0, 0, 0, 0, 0, 0, 0, 0, 0, 0, 0, 0, 0, 0, 0, 0, 0, 0, 0, 0, 0, 0, 0, 0, 0, 0, 0, 0, 0, 0, 0, 0, 0, 0, 0, 0, 0, 0, 0, 0, 0, 0, 0, 0, 0, 0, 0, 0, 0, 0, 0, 0, 0, 0, 0, 0, 0, 0, 0, 0, 0, 0, 0, 0, 0, 0, 0, 0, 0, 0, 0, 0, 0, 0, 0, 0, 0, 0, 0, 0, 0, 0, 0, 0, 0, 0, 0, 0, 0, 0, 0, 0, 0, 0, 0, 0, 0, 0, 0, 0, 0, 0, 0, 0, 0, 0, 0, 0, 0, 0, 0, 0, 0, 0, 0, 0, 0, 0, 0, 0, 0, 0, 0, 0, 0, 0, 0, 0, 0, 0, 0, 0, 0, 0, 0, 0, 0, 0, 0, 0, 0, 0, 0, 0, 0, 0, 0, 0, 0, 0, 0, 0, 0, 0, 0, 0, 0, 0, 0, 0, 0, 0, 0, 0, 0, 0, 0, 0, 0, 0, 0, 0, 0, 0, 0, 0, 0, 0, 0, 0, 0, 0, 0, 0, 0, 0, 0, 0, 0, 0, 0, 0, 0, 0, 0, 0, 0, 0, 0, 0, 0, 0, 0, 0, 0, 0, 0, 0, 0, 0, 0, 0, 0, 0, 0, 0, 0, 0, 0, 0, 0, 0, 0, 0, 0, 0, 0, 0, 0, 0, 0, 0, 0, 0, 0, 0, 0, 0, 0, 1, 1, 1, 1, 1, 1, 1, 1, 1, 1, 1, 1, 1, 1, 1, 1, 1, 1, 1, 1, 1, 1, 1, 1, 1, 1, 1, 1, 1, 1, 1, 1, 1, 1, 1, 1, 1, 1, 1, 1, 1, 1, 1, 1, 1, 1, 1, 1, 1, 1, 1, 1, 1, 1, 1, 1, 1, 1, 1, 1, 1, 1, 1, 1, 1, 1, 1, 1, 1, 1, 1, 1, 1, 1, 1, 1, 1, 1, 1, 1, 1, 1, 1, 1, 1, 1, 1, 1, 1, 1, 1, 1, 1, 1, 1, 1, 1, 1, 1, 1, 1, 1, 1, 1, 1, 1, 1, 1, 1, 1, 1, 1, 1, 1, 1, 1, 1, 1, 1, 1, 1, 1, 1, 1, 1, 1, 1, 1, 1, 1, 1, 1, 1, 1, 1, 1, 1, 1, 1, 1, 1, 1, 1, 1, 1, 1, 1, 1, 1, 1, 1, 1, 1, 1, 1, 1, 1, 1, 1, 1, 1, 1, 1, 1, 1, 1, 1, 1, 1, 1, 1, 1, 1, 1, 1, 1, 1, 1, 1, 1, 1, 1, 1, 1, 1, 1, 1, 1, 1, 1, 1, 1, 1, 1, 1, 1, 1, 1, 1, 1, 1, 1, 1, 1, 1, 1, 1, 1, 1, 1, 1, 1, 1, 1, 1, 1, 1, 1, 1, 1, 1, 1, 1, 1, 1, 1, 1, 1, 1, 1, 1, 1, 1, 1, 1, 1, 1, 1, 1, 1, 1, 1, 1, 1, 1, 1, 1, 1, 1, 1, 1, 1, 1, 1, 1, 1, 1, 1, 1, 1, 1, 1, 1, 1, 1, 1, 1, 1, 1, 1, 1, 1, 1, 1, 1, 1, 1, 1, 1, 1, 1, 1, 1, 1, 1, 1, 1, 1, 1, 1, 1, 1, 1, 1, 1, 1, 1, 1, 1, 1, 1, 1, 1, 1, 1, 1, 1, 1, 1, 1, 1, 1, 1, 1, 1, 1, 1, 1, 1, 1, 1, 1, 1, 1, 1, 1, 1, 1, 1, 1, 1, 1, 1, 1, 1, 1, 1, 1, 1, 1, 1, 1, 1, 1, 1, 1, 1, 1, 1, 1, 1, 1, 1, 1, 1, 1, 1, 1, 1, 1, 1, 1, 1, 1, 1, 1, 1, 1, 1, 1, 1, 1, 1, 1, 1, 1, 1, 1, 1, 1, 1, 1, 1, 1, 1, 1, 1, 1, 1, 1, 1, 1, 1, 1, 1, 1, 1, 1, 1, 1, 1, 1, 1, 1, 1, 1, 1, 1, 1, 1, 1, 1, 1, 1, 1, 1, 1, 1, 1, 1, 1, 1, 1, 1, 1, 1, 1, 1, 1, 1, 1, 1, 1, 1, 1, 1, 1, 1, 1, 1, 1])
_uv = me_cube.uv_layers.new(name='UVMap')
_uv.uv.foreach_set('vector', [0.0, 0.0, 0.0, 0.0, 0.0, 0.0, 0.0, 0.0, 0.0, 0.0, 0.0, 0.0, 0.0, 0.0, 0.0, 0.0, 0.0, 0.0, 0.0, 0.0, 0.0, 0.0, 0.0, 0.0, 0.0, 0.0, 0.0, 0.0, 0.0, 0.0, 0.0, 0.0, 0.0, 0.0, 0.0, 0.0, 0.0, 0.0, 0.0, 0.0, 0.0, 0.0, 0.0, 0.0, 0.0, 0.0, 0.0, 0.0, 0.0, 0.0, 0.0, 0.0, 0.0, 0.0, 0.0, 0.0, 0.0, 0.0, 0.0, 0.0, 0.0, 0.0, 0.0, 0.0, 0.0, 0.0, 0.0, 0.0, 0.0, 0.0, 0.0, 0.0, 0.0, 0.0, 0.0, 0.0, 0.0, 0.0, 0.0, 0.0, 0.0, 0.0, 0.0, 0.0, 0.0, 0.0, 0.0, 0.0, 0.0, 0.0, 0.0, 0.0, 0.0, 0.0, 0.0, 0.0, 0.0, 0.0, 0.0, 0.0, 0.0, 0.0, 0.0, 0.0, 0.0, 0.0, 0.0, 0.0, 0.0, 0.0, 0.0, 0.0, 0.0, 0.0, 0.0, 0.0, 0.0, 0.0, 0.0, 0.0, 0.0, 0.0, 0.0, 0.0, 0.0, 0.0, 0.0, 0.0, 0.0, 0.0, 0.0, 0.0, 0.0, 0.0, 0.0, 0.0, 0.0, 0.0, 0.0, 0.0, 0.0, 0.0, 0.0, 0.0, 0.0, 0.0, 0.0, 0.0, 0.0, 0.0, 0.0, 0.0, 0.0, 0.0, 0.0, 0.0, 0.0, 0.0, 0.0, 0.0, 0.0, 0.0, 0.0, 0.0, 0.0, 0.0, 0.0, 0.0, 0.0, 0.0, 0.0, 0.0, 0.0, 0.0, 0.0, 0.0, 0.0, 0.0, 0.0, 0.0, 0.0, 0.0, 0.0, 0.0, 0.0, 0.0, 0.0, 0.0, 0.0, 0.0, 0.0, 0.0, 0.0, 0.0, 0.0, 0.0, 0.0, 0.0, 0.0, 0.0, 0.0, 0.0, 0.0, 0.0, 0.0, 0.0, 0.0, 0.0, 0.0, 0.0, 0.0, 0.0, 0.0, 0.0, 0.0, 0.0, 0.0, 0.0, 0.0, 0.0, 0.0, 0.0, 0.0, 0.0, 0.0, 0.0, 0.0, 0.0, 0.0, 0.0, 0.0, 0.0, 0.0, 0.0, 0.0, 0.0, 0.0, 0.0, 0.0, 0.0, 0.0, 0.0, 0.0, 0.0, 0.0, 0.0, 0.0, 0.0, 0.0, 0.0, 0.0, 0.0, 0.0, 0.0, 0.0, 0.0, 0.0, 0.0, 0.0, 0.0, 0.0, 0.0, 0.0, 0.0, 0.0, 0.0, 0.0, 0.0, 0.0, 0.0, 0.0, 0.0, 0.0, 0.0, 0.0, 0.0, 0.0, 0.0, 0.0, 0.0, 0.0, 0.0, 0.0, 0.0, 0.0, 0.0, 0.0, 0.0, 0.0, 0.0, 0.0, 0.0, 0.0, 0.0, 0.0, 0.0, 0.0, 0.0, 0.0, 0.0, 0.0, 0.0, 0.0, 0.0, 0.0, 0.0, 0.0, 0.0, 0.0, 0.0, 0.0, 0.0, 0.0, 0.0, 0.0, 0.0, 0.0, 0.0, 0.0, 0.0, 0.0, 0.0, 0.0, 0.0, 0.0, 0.0, 0.0, 0.0, 0.0, 0.0, 0.0, 0.0, 0.0, 0.0, 0.0, 0.0, 0.0, 0.0, 0.0, 0.0, 0.0, 0.0, 0.0, 0.0, 0.0, 0.0, 0.0, 0.0, 0.0, 0.0, 0.0, 0.0, 0.0, 0.0, 0.0, 0.0, 0.0, 0.0, 0.0, 0.0, 0.0, 0.0, 0.0, 0.0, 0.0, 0.0, 0.0, 0.0, 0.0, 0.0, 0.0, 0.0, 0.0, 0.0, 0.0, 0.0, 0.0, 0.0, 0.0, 0.0, 0.0, 0.0, 0.0, 0.0, 0.0, 0.0, 0.0, 0.0, 0.0, 0.0, 0.0, 0.0, 0.0, 0.0, 0.0, 0.0, 0.0, 0.0, 0.0, 0.0, 0.0, 0.0, 0.0, 0.0, 0.0, 0.0, 0.0, 0.0, 0.0, 0.0, 0.0, 0.0, 0.0, 0.0, 0.0, 0.0, 0.0, 0.0, 0.0, 0.0, 0.0, 0.0, 0.0, 0.0, 0.0, 0.0, 0.0, 0.0, 0.0, 0.0, 0.0, 0.0, 0.0, 0.0, 0.0, 0.0, 0.0, 0.0, 0.0, 0.0, 0.0, 0.0, 0.0, 0.0, 0.0, 0.0, 0.0, 0.0, 0.0, 0.0, 0.0, 0.0, 0.0, 0.0, 0.0, 0.0, 0.0, 0.0, 0.0, 0.0, 0.0, 0.0, 0.0, 0.0, 0.0, 0.0, 0.0, 0.0, 0.0, 0.0, 0.0, 0.0, 0.0, 0.0, 0.0, 0.0, 0.0, 0.0, 0.0, 0.0, 0.0, 0.0, 0.0, 0.0, 0.0, 0.0, 0.0, 0.0, 0.0, 0.0, 0.0, 0.0, 0.0, 0.0, 0.0, 0.0, 0.0, 0.0, 0.0, 0.0, 0.0, 0.0, 0.0, 0.0, 0.0, 0.0, 0.0, 0.0, 0.0, 0.0, 0.0, 0.0, 0.0, 0.0, 0.0, 0.0, 0.0, 0.0, 0.0, 0.0, 0.0, 0.0, 0.0, 0.0, 0.0, 0.0, 0.0, 0.0, 0.0, 0.0, 0.0, 0.0, 0.0, 0.0, 0.0, 0.0, 0.0, 0.0, 0.0, 0.0, 0.0, 0.0, 0.0, 0.0, 0.0, 0.0, 0.0, 0.0, 0.0, 0.0, 0.0, 0.0, 0.0, 0.0, 0.0, 0.0, 0.0, 0.0, 0.0, 0.0, 0.0, 0.0, 0.0, 0.0, 0.0, 0.0, 0.0, 0.0, 0.0, 0.0, 0.0, 0.0, 0.0, 0.0, 0.0, 0.0, 0.0, 0.0, 0.0, 0.0, 0.0, 0.0, 0.0, 0.0, 0.0, 0.0, 0.0, 0.0, 0.0, 0.0, 0.0, 0.0, 0.0, 0.0, 0.0, 0.0, 0.0, 0.0, 0.0, 0.0, 0.0, 0.0, 0.0, 0.0, 0.0, 0.0, 0.0, 0.0, 0.0, 0.0, 0.0, 0.0, 0.0, 0.0, 0.0, 0.0, 0.0, 0.0, 0.0, 0.0, 0.0, 0.0, 0.0, 0.0, 0.0, 0.0, 0.0, 0.0, 0.0, 0.0, 0.0, 0.0, 0.0, 0.0, 0.0, 0.0, 0.0, 0.0, 0.0, 0.0, 0.0, 0.0, 0.0, 0.0, 0.0, 0.0, 0.0, 0.0, 0.0, 0.0, 0.0, 0.0, 0.0, 0.0, 0.0, 0.0, 0.0, 0.0, 0.0, 0.0, 0.0, 0.0, 0.0, 0.0, 0.0, 0.0, 0.0, 0.0, 0.0, 0.0, 0.0, 0.0, 0.0, 0.0, 0.0, 0.0, 0.0, 0.0, 0.0, 0.0, 0.0, 0.0, 0.0, 0.0, 0.0, 0.0, 0.0, 0.0, 0.0, 0.0, 0.0, 0.0, 0.0, 0.0, 0.0, 0.0, 0.0, 0.0, 0.0, 0.0, 0.0, 0.0, 0.0, 0.0, 0.0, 0.0, 0.0, 0.0, 0.0, 0.0, 0.0, 0.0, 0.0, 0.0, 0.0, 0.0, 0.0, 0.0, 0.0, 0.0, 0.0, 0.0, 0.0, 0.0, 0.0, 0.0, 0.0, 0.0, 0.0, 0.0, 0.0, 0.0, 0.0, 0.0, 0.0, 0.0, 0.0, 0.0, 0.0, 0.0, 0.0, 0.0, 0.0, 0.0, 0.0, 0.0, 0.0, 0.0, 0.0, 0.0, 0.0, 0.0, 0.0, 0.0, 0.0, 0.0, 0.0, 0.0, 0.0, 0.0, 0.0, 0.0, 0.0, 0.0, 0.0, 0.0, 0.0, 0.0, 0.0, 0.0, 0.0, 0.0, 0.0, 0.0, 0.0, 0.0, 0.0, 0.0, 0.0, 0.0, 0.0, 0.0, 0.0, 0.0, 0.0, 0.0, 0.0, 0.0, 0.0, 0.0, 0.0, 0.0, 0.0, 0.0, 0.0, 0.0, 0.0, 0.0, 0.0, 0.0, 0.0, 0.0, 0.0, 0.0, 0.0, 0.0, 0.0, 0.0, 0.0, 0.0, 0.0, 0.0, 0.0, 0.0, 0.0, 0.0, 0.0, 0.0, 0.0, 0.0, 0.0, 0.0, 0.0, 0.0, 0.0, 0.0, 0.0, 0.0, 0.0, 0.0, 0.0, 0.0, 0.0, 0.0, 0.0, 0.0, 0.0, 0.0, 0.0, 0.0, 0.0, 0.0, 0.0, 0.0, 0.0, 0.0, 0.0, 0.0, 0.0, 0.0, 0.0, 0.0, 0.0, 0.0, 0.0, 0.0, 0.0, 0.0, 0.0, 0.0, 0.0, 0.0, 0.0, 0.0, 0.0, 0.0, 0.0, 0.0, 0.0, 0.0, 0.0, 0.0, 0.0, 0.0, 0.0, 0.0, 0.0, 0.0, 0.0, 0.0, 0.0, 0.0, 0.0, 0.0, 0.0, 0.0, 0.0, 0.0, 0.0, 0.0, 0.0, 0.0, 0.0, 0.0, 0.0, 0.0, 0.0, 0.0, 0.0, 0.0, 0.0, 0.0, 0.0, 0.0, 0.0, 0.0, 0.0, 0.0, 0.0, 0.0, 0.0, 0.0, 0.0, 0.0, 0.0, 0.0, 0.0, 0.0, 0.0, 0.0, 0.0, 0.0, 0.0, 0.0, 0.0, 0.0, 0.0, 0.0, 0.0, 0.0, 0.0, 0.0, 0.0, 0.0, 0.0, 0.0, 0.0, 0.0, 0.0, 0.0, 0.0, 0.0, 0.0, 0.0, 0.0, 0.0, 0.0, 0.0, 0.0, 0.0, 0.0, 0.0, 0.0, 0.0, 0.0, 0.0, 0.0, 0.0, 0.0, 0.0, 0.0, 0.0, 0.0, 0.0, 0.0, 0.0, 0.0, 0.0, 0.0, 0.0, 0.0, 0.0, 0.0, 0.0, 0.0, 0.0, 0.0, 0.0, 0.0, 0.0, 0.0, 0.0, 0.0, 0.0, 0.0, 0.0, 0.0, 0.0, 0.0, 0.0, 0.0, 0.0, 0.0, 0.0, 0.0, 0.0, 0.0, 0.0, 0.0, 0.0, 0.0, 0.0, 0.0, 0.0, 0.0, 0.0, 0.0, 0.0, 0.0, 0.0, 0.0, 0.0, 0.0, 0.0, 0.0, 0.0, 0.0, 0.0, 0.0, 0.0, 0.0, 0.0, 0.0, 0.0, 0.0, 0.0, 0.0, 0.0, 0.0, 0.0, 0.0, 0.0, 0.0, 0.0, 0.0, 0.0, 0.0, 0.0, 0.0, 0.0, 0.0, 0.0, 0.0, 0.0, 0.0, 0.0, 0.0, 0.0, 0.0, 0.0, 0.0, 0.0, 0.0, 0.0, 0.0, 0.0, 0.0, 0.0, 0.0, 0.0, 0.0, 0.0, 0.0, 0.0, 0.0, 0.0, 0.0, 0.0, 0.0, 0.0, 0.0, 0.0, 0.0, 0.0, 0.0, 0.0, 0.0, 0.0, 0.0, 0.0, 0.0, 0.0, 0.0, 0.0, 0.0, 0.0, 0.0, 0.0, 0.0, 0.0, 0.0, 0.0, 0.0, 0.0, 0.0, 0.0, 0.0, 0.0, 0.0, 0.0, 0.0, 0.0, 0.0, 0.0, 0.0, 0.0, 0.0, 0.0, 0.0, 0.0, 0.0, 0.0, 0.0, 0.0, 0.0, 0.0, 0.0, 0.0, 0.0, 0.0, 0.0, 0.0, 0.0, 0.0, 0.0, 0.0, 0.0, 0.0, 0.0, 0.0, 0.0, 0.0, 0.0, 0.0, 0.0, 0.0, 0.0, 0.0, 0.0, 0.0, 0.0, 0.0, 0.0, 0.0, 0.0, 0.0, 0.0, 0.0, 0.0, 0.0, 0.0, 0.0, 0.0, 0.0, 0.0, 0.0, 0.0, 0.0, 0.0, 0.0, 0.0, 0.0, 0.0, 0.0, 0.0, 0.0, 0.0, 0.0, 0.0, 0.0, 0.0, 0.0, 0.0, 0.0, 0.0, 0.0, 0.0, 0.0, 0.0, 0.0, 0.0, 0.0, 0.0, 0.0, 0.0, 0.0, 0.0, 0.0, 0.0, 0.0, 0.0, 0.0, 0.0, 0.0, 0.0, 0.0, 0.0, 0.0, 0.0, 0.0, 0.0, 0.0, 0.0, 0.0, 0.0, 0.0, 0.0, 0.0, 0.0, 0.0, 0.0, 0.0, 0.0, 0.0, 0.0, 0.0, 0.0, 0.0, 0.0, 0.0, 0.0, 0.0, 0.0, 0.0, 0.0, 0.0, 0.0, 0.0, 0.0, 0.0, 0.0, 0.0, 0.0, 0.0, 0.0, 0.0, 0.0, 0.0, 0.0, 0.0, 0.0, 0.0, 0.0, 0.0, 0.0, 0.0, 0.0, 0.0, 0.0, 0.0, 0.0, 0.0, 0.0, 0.0, 0.0, 0.0, 0.0, 0.0, 0.0, 0.0, 0.0, 0.0, 0.0, 0.0, 0.0, 0.0, 0.0, 0.0, 0.0, 0.0, 0.0, 0.0, 0.0, 0.0, 0.0, 0.0, 0.0, 0.0, 0.0, 0.0, 0.0, 0.0, 0.0, 0.0, 0.0, 0.0, 0.0, 0.0, 0.0, 0.0, 0.0, 0.0, 0.0, 0.0, 0.0, 0.0, 0.0, 0.0, 0.0, 0.0, 0.0, 0.0, 0.0, 0.0, 0.0, 0.0, 0.0, 0.0, 0.0, 0.0, 0.0, 0.0, 0.0, 0.0, 0.0, 0.0, 0.0, 0.0, 0.0, 0.0, 0.0, 0.0, 0.0, 0.0, 0.0, 0.0, 0.0, 0.0, 0.0, 0.0, 0.0, 0.0, 0.0, 0.0, 0.0, 0.0, 0.0, 0.0, 0.0, 0.0, 0.0, 0.0, 0.0, 0.0, 0.0, 0.0, 0.0, 0.0, 0.0, 0.0, 0.0, 0.0, 0.0, 0.0, 0.0, 0.0, 0.0, 0.0, 0.0, 0.0, 0.0, 0.0, 0.0, 0.0, 0.0, 0.0, 0.0, 0.0, 0.0, 0.0, 0.0, 0.0, 0.0, 0.0, 0.0, 0.0, 0.0, 0.0, 0.0, 0.0, 0.0, 0.0, 0.0, 0.0, 0.0, 0.0, 0.0, 0.0, 0.0, 0.0, 0.0, 0.0, 0.0, 0.0, 0.0, 0.0, 0.0, 0.0, 0.0, 0.0, 0.0, 0.0, 0.0, 0.0, 0.0, 0.0, 0.0, 0.0, 0.0, 0.0, 0.0, 0.0, 0.0, 0.0, 0.0, 0.0, 0.0, 0.0, 0.0, 0.0, 0.0, 0.0, 0.0, 0.0, 0.0, 0.0, 0.0, 0.0, 0.0, 0.0, 0.0, 0.0, 0.0, 0.0, 0.0, 0.0, 0.0, 0.0, 0.0, 0.0, 0.0, 0.0, 0.0, 0.0, 0.0, 0.0, 0.0, 0.0, 0.0, 0.0, 0.0, 0.0, 0.0, 0.0, 0.0, 0.0, 0.0, 0.0, 0.0, 0.0, 0.0, 0.0, 0.0, 0.0, 0.0, 0.0, 0.0, 0.0, 0.0, 0.0, 0.0, 0.0, 0.0, 0.0, 0.0, 0.0, 0.0, 0.0, 0.0, 0.0, 0.0, 0.0, 0.0, 0.0, 0.0, 0.0, 0.0, 0.0, 0.0, 0.0, 0.0, 0.0, 0.0, 0.0, 0.0, 0.0, 0.0, 0.0, 0.0, 0.0, 0.0, 0.0, 0.0, 0.0, 0.0, 0.0, 0.0, 0.0, 0.0, 0.0, 0.0, 0.0, 0.0, 0.0, 0.0, 0.0, 0.0, 0.0, 0.0, 0.0, 0.0, 0.0, 0.0, 0.0, 0.0, 0.0, 0.0, 0.0, 0.0, 0.0, 0.0, 0.0, 0.0, 0.0, 0.0, 0.0, 0.0, 0.0, 0.0, 0.0, 0.0, 0.0, 0.0, 0.0, 0.0, 0.0, 0.0, 0.0, 0.0, 0.0, 0.0, 0.0, 0.0, 0.0, 0.0, 0.0, 0.0, 0.0, 0.0, 0.0, 0.0, 0.0, 0.0, 0.0, 0.0, 0.0, 0.0, 0.0, 0.0, 0.0, 0.0, 0.0, 0.0, 0.0, 0.0, 0.0, 0.0, 0.0, 0.0, 0.0, 0.0, 0.0, 0.0, 0.0, 0.0, 0.0, 0.0, 0.0, 0.0, 0.0, 0.0, 0.0, 0.0, 0.0, 0.0, 0.0, 0.0, 0.0, 0.0, 0.0, 0.0, 0.0, 0.0, 0.0, 0.0, 0.0, 0.0, 0.0, 0.0, 0.0, 0.0, 0.0, 0.0, 0.0, 0.0, 0.0, 0.0, 0.0, 0.0, 0.0, 0.0, 0.0, 0.0, 0.0, 0.0, 0.0, 0.0, 0.0, 0.0, 0.0, 0.0, 0.0, 0.0, 0.0, 0.0, 0.0, 0.0, 0.0, 0.0, 0.0, 0.0, 0.0, 0.0, 0.0, 0.0, 0.0, 0.0, 0.0, 0.0, 0.0, 0.0, 0.0, 0.0, 0.0, 0.0, 0.0, 0.0, 0.0, 0.0, 0.0, 0.0, 0.0, 0.0, 0.0, 0.0, 0.0, 0.0, 0.0, 0.0, 0.0, 0.0, 0.0, 0.0, 0.0, 0.0, 0.0, 0.0, 0.0, 0.0, 0.0, 0.0, 0.0, 0.0, 0.0, 0.0, 0.0, 0.0, 0.0, 0.0, 0.0, 0.0, 0.0, 0.0, 0.0, 0.0, 0.0, 0.0, 0.0, 0.0, 0.0, 0.0, 0.0, 0.0, 0.0, 0.0, 0.0, 0.0, 0.0, 0.0, 0.0, 0.0, 0.0, 0.0, 0.0, 0.0, 0.0, 0.0, 0.0, 0.0, 0.0, 0.0, 0.0, 0.0, 0.0, 0.0, 0.0, 0.0, 0.0, 0.0, 0.0, 0.0, 0.0, 0.0, 0.0, 0.0, 0.0, 0.0, 0.0, 0.0, 0.0, 0.0, 0.0, 0.0, 0.0, 0.0, 0.0, 0.0, 0.0, 0.0, 0.0, 0.0, 0.0, 0.0, 0.0, 0.0, 0.0, 0.0, 0.0, 0.0, 0.0, 0.0, 0.0, 0.0, 0.0, 0.0, 0.0, 0.0, 0.0, 0.0, 0.0, 0.0, 0.0, 0.0, 0.0, 0.0, 0.0, 0.0, 0.0, 0.0, 0.0, 0.0, 0.0, 0.0, 0.0, 0.0, 0.0, 0.0, 0.0, 0.0, 0.0, 0.0, 0.0, 0.0, 0.0, 0.0, 0.0, 0.0, 0.0, 0.0, 0.0, 0.0, 0.0, 0.0, 0.0, 0.0, 0.0, 0.0, 0.0, 0.0, 0.0, 0.0, 0.0, 0.0, 0.0, 0.0, 0.0, 0.0, 0.0, 0.0, 0.0, 0.0, 0.0, 0.0, 0.0, 0.0, 0.0, 0.0, 0.0, 0.0, 0.0, 0.0, 0.0, 0.0, 0.0, 0.0, 0.0, 0.0, 0.0, 0.0, 0.0, 0.0, 0.0, 0.0, 0.0, 0.0, 0.0, 0.0, 0.0, 0.0, 0.0, 0.0, 0.0, 0.0, 0.0, 0.0, 0.0, 0.0, 0.0, 0.0, 0.0, 0.0, 0.0, 0.0, 0.0, 0.0, 0.0, 0.0, 0.0, 0.0, 0.0, 0.0, 0.0, 0.0, 0.0, 0.0, 0.0, 0.0, 0.0, 0.0, 0.0, 0.0, 0.0, 0.0, 0.0, 0.0, 0.0, 0.0, 0.0, 0.0, 0.0, 0.0, 0.0, 0.0, 0.0, 0.0, 0.0, 0.0, 0.0, 0.0, 0.0, 0.0, 0.0, 0.0, 0.0, 0.0, 0.0, 0.0, 0.0, 0.0, 0.0, 0.0, 0.0, 0.0, 0.0, 0.0, 0.0, 0.0, 0.0, 0.0, 0.0, 0.0, 0.0, 0.0, 0.0, 0.0, 0.0, 0.0, 0.0, 0.0, 0.0, 0.0, 0.0, 0.0, 0.0, 0.0, 0.0, 0.0, 0.0, 0.0, 0.0, 0.0, 0.0, 0.0, 0.0, 0.0, 0.0, 0.0, 0.0, 0.0, 0.0, 0.0, 0.0, 0.0, 0.0, 0.0, 0.0, 0.0, 0.0, 0.0, 0.0, 0.0, 0.0, 0.0, 0.0, 0.0, 0.0, 0.0, 0.0, 0.0, 0.0, 0.0, 0.0, 0.0, 0.0, 0.0, 0.0, 0.0, 0.0, 0.0, 0.0, 0.0, 0.0, 0.0, 0.0, 0.0, 0.0, 0.0, 0.0, 0.0, 0.0, 0.0, 0.0, 0.0, 0.0, 0.0, 0.0, 0.0, 0.0, 0.0, 0.0, 0.0, 0.0, 0.0, 0.0, 0.0, 0.0, 0.0, 0.0, 0.0, 0.0, 0.0, 0.0, 0.0, 0.0, 0.0, 0.0, 0.0, 0.0, 0.0, 0.0, 0.0, 0.0, 0.0, 0.0, 0.0, 0.0, 0.0, 0.0, 0.0, 0.0, 0.0, 0.0, 0.0, 0.0, 0.0, 0.0, 0.0, 0.0, 0.0, 0.0, 0.0, 0.0, 0.0, 0.0, 0.0, 0.0, 0.0, 0.0, 0.0, 0.0, 0.0, 0.0, 0.0, 0.0, 0.0, 0.0, 0.0, 0.0, 0.0, 0.0, 0.0, 0.0, 0.0, 0.0, 0.0, 0.0, 0.0, 0.0, 0.0, 0.0, 0.0, 0.0, 0.0, 0.0, 0.0, 0.0, 0.0, 0.0, 0.0, 0.0, 0.0, 0.0, 0.0, 0.0, 0.0, 0.0, 0.0, 0.0, 0.0, 0.0, 0.0, 0.0, 0.0, 0.0, 0.0, 0.0, 0.0, 0.0, 0.0, 0.0, 0.0, 0.0, 0.0, 0.0, 0.0, 0.0, 0.0, 0.0, 0.0, 0.0, 0.0, 0.0, 0.0, 0.0, 0.0, 0.0, 0.0, 0.0, 0.0, 0.0, 0.0, 0.0, 0.0, 0.0, 0.0, 0.0, 0.0, 0.0, 0.0, 0.0, 0.0, 0.0, 0.0, 0.0, 0.0, 0.0, 0.0, 0.0, 0.0, 0.0, 0.0, 0.0, 0.0, 0.0, 0.0, 0.0, 0.0, 0.0, 0.0, 0.0, 0.0, 0.0, 0.0, 0.0, 0.0, 0.0, 0.0, 0.0, 0.0, 0.0, 0.0, 0.0, 0.0, 0.0, 0.0, 0.0, 0.0, 0.0, 0.0, 0.0, 0.0, 0.0, 0.0, 0.0, 0.0, 0.0, 0.0, 0.0, 0.0, 0.0, 0.0, 0.0, 0.0, 0.0, 0.0, 0.0, 0.0, 0.0, 0.0, 0.0, 0.0, 0.0, 0.0, 0.0, 0.0, 0.0, 0.0, 0.0, 0.0, 0.0, 0.0, 0.0, 0.0, 0.0, 0.0, 0.0, 0.0, 0.0, 0.0, 0.0, 0.0, 0.0, 0.0, 0.0, 0.0, 0.0, 0.0, 0.0, 0.0, 0.0, 0.0, 0.0, 0.0, 0.0, 0.0, 0.0, 0.0, 0.0, 0.0, 0.0, 0.0, 0.0, 0.0, 0.0, 0.0, 0.0, 0.0, 0.0, 0.0, 0.0, 0.0, 0.0, 0.0, 0.0, 0.0, 0.0, 0.0, 0.0, 0.0, 0.0, 0.0, 0.0, 0.0, 0.0, 0.0, 0.0, 0.0, 0.0, 0.0, 0.0, 0.0, 0.0, 0.0, 0.0, 0.0, 0.0, 0.0, 0.0, 0.0, 0.0, 0.0, 0.0, 0.0, 0.0, 0.0, 0.0, 0.0, 0.0, 0.0, 0.0, 0.0, 0.0, 0.0, 0.0, 0.0, 0.0, 0.0, 0.0, 0.0, 0.0, 0.0, 0.0, 0.0, 0.0, 0.0, 0.0, 0.0, 0.0, 0.0, 0.0, 0.0, 0.0, 0.0, 0.0, 0.0, 0.0, 0.0, 0.0, 0.0, 0.0, 0.0, 0.0, 0.0, 0.0, 0.0, 0.0, 0.0, 0.0, 0.0, 0.0, 0.0, 0.0, 0.0, 0.0, 0.0, 0.0, 0.0, 0.0, 0.0, 0.0, 0.0, 0.0, 0.0, 0.0, 0.0, 0.0, 0.0, 0.0, 0.0, 0.0, 0.0, 0.0, 0.0, 0.0, 0.0, 0.0, 0.0, 0.0, 0.0, 0.0, 0.0, 0.0, 0.0, 0.0, 0.0, 0.0, 0.0, 0.0, 0.0, 0.0, 0.0, 0.0, 0.0, 0.0, 0.0, 0.0, 0.0, 0.0, 0.0, 0.0, 0.0, 0.0, 0.0, 0.0, 0.0, 0.0, 0.0, 0.0, 0.0, 0.0, 0.0, 0.0, 0.0, 0.0, 0.0, 0.0, 0.0, 0.0, 0.0, 0.0, 0.0, 0.0, 0.0, 0.0, 0.0, 0.0, 0.0, 0.0, 0.0, 0.0, 0.0, 0.0, 0.0, 0.0, 0.0, 0.0, 0.0, 0.0, 0.0, 0.0, 0.0, 0.0, 0.0, 0.0, 0.0, 0.0, 0.0, 0.0, 0.0, 0.0, 0.0, 0.0, 0.0, 0.0, 0.0, 0.0, 0.0, 0.0, 0.0, 0.0, 0.0, 0.0, 0.0, 0.0, 0.0, 0.0, 0.0, 0.0, 0.0, 0.0, 0.0, 0.0, 0.0, 0.0, 0.0, 0.0, 0.0, 0.0, 0.0, 0.0, 0.0, 0.0, 0.0, 0.0, 0.0, 0.0, 0.0, 0.0, 0.0, 0.0, 0.0, 0.0, 0.0, 0.0, 0.0, 0.0, 0.0, 0.0, 0.0, 0.0, 0.0, 0.0, 0.0, 0.0, 0.0, 0.0, 0.0, 0.0, 0.0, 0.0, 0.0, 0.0, 0.0, 0.0, 0.0, 0.0, 0.0, 0.0, 0.0, 0.0, 0.0, 0.0, 0.0, 0.0, 0.0, 0.0, 0.0, 0.0, 0.0, 0.0, 0.0, 0.0, 0.0, 0.0, 0.0, 0.0, 0.0, 0.0, 0.0, 0.0, 0.0, 0.0, 0.0, 0.0, 0.0, 0.0, 0.0, 0.0, 0.0, 0.0, 0.0, 0.0, 0.0, 0.0, 0.0, 0.0, 0.0, 0.0, 0.0, 0.0, 0.0, 0.0, 0.0, 0.0, 0.0, 0.0, 0.0, 0.0, 0.0, 0.0, 0.0, 0.0, 0.0, 0.0, 0.0, 0.0, 0.0, 0.0, 0.0, 0.0, 0.0, 0.0, 0.0, 0.0, 0.0, 0.0, 0.0, 0.0, 0.0, 0.0, 0.0, 0.0, 0.0, 0.0, 0.0, 0.0, 0.0, 0.0, 0.0, 0.0, 0.0, 0.0, 0.0, 0.0, 0.0, 0.0, 0.0, 0.0, 0.0, 0.0, 0.0, 0.0, 0.0, 0.0, 0.0, 0.0, 0.0, 0.0, 0.0, 0.0, 0.0, 0.0, 0.0, 0.0, 0.0, 0.0, 0.0, 0.0, 0.0, 0.0, 0.0, 0.0, 0.0, 0.0, 0.0, 0.0, 0.0, 0.0, 0.0, 0.0, 0.0, 0.0, 0.0, 0.0, 0.0, 0.0, 0.0, 0.0, 0.0, 0.0, 0.0, 0.0, 0.0, 0.0, 0.0, 0.0, 0.0, 0.0, 0.0, 0.0, 0.0, 0.0, 0.0, 0.0, 0.0, 0.0, 0.0, 0.0, 0.0, 0.0, 0.0, 0.0, 0.0, 0.0, 0.0, 0.0, 0.0, 0.0, 0.0, 0.0, 0.0, 0.0, 0.0, 0.0, 0.0, 0.0, 0.0, 0.0, 0.0, 0.0, 0.0, 0.0, 0.0, 0.0, 0.0, 0.0, 0.0, 0.0, 0.0, 0.0, 0.0, 0.0, 0.0, 0.0, 0.0, 0.0, 0.0, 0.0, 0.0, 0.0, 0.0, 0.0, 0.0, 0.0, 0.0, 0.0, 0.0, 0.0, 0.0, 0.0, 0.0, 0.0, 0.0, 0.0, 0.0, 0.0, 0.0, 0.0, 0.0, 0.0, 0.0, 0.0, 0.0, 0.0, 0.0, 0.0, 0.0, 0.0, 0.0, 0.0, 0.0, 0.0, 0.0, 0.0, 0.0, 0.0, 0.0, 0.0, 0.0, 0.0, 0.0, 0.0, 0.0, 0.0, 0.0, 0.0, 0.0, 0.0, 0.0, 0.0, 0.0, 0.0, 0.0, 0.0, 0.0, 0.0, 0.0, 0.0, 0.0, 0.0, 0.0, 0.0, 0.0, 0.0, 0.0, 0.0, 0.0, 0.0, 0.0, 0.0, 0.0, 0.0, 0.0, 0.0, 0.0, 0.0, 0.0, 0.0, 0.0, 0.0, 0.0, 0.0, 0.0, 0.0, 0.0, 0.0, 0.0, 0.0, 0.0, 0.0, 0.0, 0.0, 0.0, 0.0, 0.0, 0.0, 0.0, 0.0, 0.0, 0.0, 0.0, 0.0, 0.0, 0.0, 0.0, 0.0, 0.0, 0.0, 0.0, 0.0, 0.0, 0.0, 0.0, 0.0, 0.0, 0.0, 0.0, 0.0, 0.0, 0.0, 0.0, 0.0, 0.0, 0.0, 0.0, 0.0, 0.0, 0.0, 0.0, 0.0, 0.0, 0.0, 0.0, 0.0, 0.0, 0.0, 0.0, 0.0, 0.0, 0.0, 0.0, 0.0, 0.0, 0.0, 0.0, 0.0, 0.0, 0.0, 0.0, 0.0, 0.0, 0.0, 0.0, 0.0, 0.0, 0.0, 0.0, 0.0, 0.0, 0.0, 0.0, 0.0, 0.0, 0.0, 0.0, 0.0, 0.0, 0.0, 0.0, 0.0, 0.0, 0.0, 0.0, 0.0, 0.0, 0.0, 0.0, 0.0, 0.0, 0.0, 0.0, 0.0, 0.0, 0.0, 0.0, 0.0, 0.0, 0.0, 0.0, 0.0, 0.0, 0.0, 0.0, 0.0, 0.0, 0.0, 0.0, 0.0, 0.0, 0.0, 0.0, 0.0, 0.0, 0.0, 0.0, 0.0, 0.0, 0.0, 0.0, 0.0, 0.0, 0.0, 0.0, 0.0, 0.0, 0.0, 0.0, 0.0, 0.0, 0.0, 0.0, 0.0, 0.0, 0.0, 0.0, 0.0, 0.0, 0.0, 0.0, 0.0, 0.0, 0.0, 0.0, 0.0, 0.0, 0.0, 0.0, 0.0, 0.0, 0.0, 0.0, 0.0, 0.0, 0.0, 0.0, 0.0, 0.0, 0.0, 0.0, 0.0, 0.0, 0.0, 0.0, 0.0, 0.0, 0.0, 0.0, 0.0, 0.0, 0.0, 0.0, 0.0, 0.0, 0.0, 0.0, 0.0, 0.0, 0.0, 0.0, 0.0, 0.0, 0.0, 0.0, 0.0, 0.0, 0.0, 0.0, 0.0, 0.0, 0.0, 0.0, 0.0, 0.0, 0.0, 0.0, 0.0, 0.0, 0.0, 0.0, 0.0, 0.0, 0.0, 0.0, 0.0, 0.0, 0.0, 0.0, 0.0, 0.0, 0.0, 0.0, 0.0, 0.0, 0.0, 0.0, 0.0, 0.0, 0.0, 0.0, 0.0, 0.0, 0.0, 0.0, 0.0, 0.0, 0.0, 0.0, 0.0, 0.0, 0.0, 0.0, 0.0, 0.0, 0.0, 0.0, 0.0, 0.0, 0.0, 0.0, 0.0, 0.0, 0.0, 0.0, 0.0, 0.0, 0.0, 0.0, 0.0, 0.0, 0.0, 0.0, 0.0, 0.0, 0.0, 0.0, 0.0, 0.0, 0.0, 0.0, 0.0, 0.0, 0.0, 0.0, 0.0, 0.0, 0.0, 0.0, 0.0, 0.0, 0.0, 0.0, 0.0, 0.0, 0.0, 0.0, 0.0, 0.0, 0.0, 0.0, 0.0, 0.0, 0.0, 0.0, 0.0, 0.0, 0.0, 0.0, 0.0, 0.0, 0.0, 0.0, 0.0, 0.0, 0.0, 0.0, 0.0, 0.0, 0.0, 0.0, 0.0, 0.0, 0.0, 0.0, 0.0, 0.0, 0.0, 0.0, 0.0, 0.0, 0.0, 0.0, 0.0, 0.0, 0.0, 0.0, 0.0, 0.0, 0.0, 0.0, 0.0, 0.0, 0.0, 0.0, 0.0, 0.0, 0.0, 0.0, 0.0, 0.0, 0.0, 0.0, 0.0, 0.0, 0.0, 0.0, 0.0, 0.0, 0.0, 0.0, 0.0, 0.0, 0.0, 0.0, 0.0, 0.0, 0.0, 0.0, 0.0, 0.0, 0.0, 0.0, 0.0, 0.0, 0.0, 0.0, 0.0, 0.0, 0.0, 0.0, 0.0, 0.0, 0.0, 0.0, 0.0, 0.0, 0.0, 0.0, 0.0, 0.0, 0.0, 0.0, 0.0, 0.0, 0.0, 0.0, 0.0, 0.0, 0.0, 0.0, 0.0, 0.0, 0.0, 0.0, 0.0, 0.0, 0.0, 0.0, 0.0, 0.0, 0.0, 0.0, 0.0, 0.0, 0.0, 0.0, 0.0, 0.0, 0.0, 0.0, 0.0, 0.0, 0.0, 0.0, 0.0, 0.0, 0.0, 0.0, 0.0, 0.0, 0.0, 0.0, 0.0, 0.0, 0.0, 0.0, 0.0, 0.0, 0.0, 0.0, 0.0, 0.0, 0.0, 0.0, 0.0, 0.0, 0.0, 0.0, 0.0, 0.0, 0.0, 0.0, 0.0, 0.0, 0.0, 0.0, 0.0, 0.0, 0.0, 0.0, 0.0, 0.0, 0.0, 0.0, 0.0, 0.0, 0.0, 0.0, 0.0, 0.0, 0.0, 0.0, 0.0, 0.0, 0.0, 0.0, 0.0, 0.0, 0.0, 0.0, 0.0, 0.0, 0.0, 0.0, 0.0, 0.0, 0.0, 0.0, 0.0, 0.0, 0.0, 0.0, 0.0, 0.0, 0.0, 0.0, 0.0, 0.0, 0.0, 0.0, 0.0, 0.0, 0.0, 0.0, 0.0, 0.0, 0.0, 0.0, 0.0, 0.0, 0.0, 0.0, 0.0, 0.0, 0.0, 0.0, 0.0, 0.0, 0.0, 0.0, 0.0, 0.0, 0.0, 0.0, 0.0, 0.0, 0.0, 0.0, 0.0, 0.0, 0.0, 0.0, 0.0, 0.0, 0.0, 0.0, 0.0, 0.0, 0.0, 0.0, 0.0, 0.0, 0.0, 0.0, 0.0, 0.0, 0.0, 0.0, 0.0, 0.0, 0.0, 0.0, 0.0, 0.0, 0.0, 0.0, 0.0, 0.0, 0.0, 0.0, 0.0, 0.0, 0.0, 0.0, 0.0, 0.0, 0.0, 0.0, 0.0, 0.0, 0.0, 0.0, 0.0, 0.0, 0.0, 0.0, 0.0, 0.0, 0.0, 0.0, 0.0, 0.0, 0.0, 0.0, 0.0, 0.0, 0.0, 0.0, 0.0, 0.0, 0.0, 0.0, 0.0, 0.0, 0.0, 0.0, 0.0, 0.0, 0.0, 0.0, 0.0, 0.0, 0.0, 0.0, 0.0, 0.0, 0.0, 0.0, 0.0, 0.0, 0.0, 0.0, 0.0, 0.0, 0.0, 0.0, 0.0, 0.0, 0.0, 0.0, 0.0, 0.0, 0.0, 0.0, 0.0, 0.0, 0.0, 0.0, 0.0, 0.0, 0.0, 0.0, 0.0, 0.0, 0.0, 0.0, 0.0, 0.0, 0.0, 0.0, 0.0, 0.0, 0.0, 0.0, 0.0, 0.0, 0.0, 0.0, 0.0, 0.0, 0.0, 0.0, 0.0, 0.0, 0.0, 0.0, 0.0, 0.0, 0.0, 0.0, 0.0, 0.0, 0.0, 0.0, 0.0, 0.0, 0.0, 0.0, 0.0, 0.0, 0.0, 0.0, 0.0, 0.0, 0.0, 0.0, 0.0, 0.0, 0.0, 0.0, 0.0, 0.0, 0.0, 0.0, 0.0, 0.0, 0.0, 0.0, 0.0, 0.0, 0.0, 0.0, 0.0, 0.0, 0.0, 0.0, 0.0, 0.0, 0.0, 0.0, 0.0, 0.0, 0.0, 0.0, 0.0, 0.0, 0.0, 0.0, 0.0, 0.0, 0.0, 0.0, 0.0, 0.0, 0.0, 0.0, 0.0, 0.0, 0.0, 0.0, 0.0, 0.0, 0.0, 0.0, 0.0, 0.0, 0.0, 0.0, 0.0, 0.0, 0.0, 0.0, 0.0, 0.0, 0.0, 0.0, 0.0, 0.0, 0.0, 0.0, 0.0, 0.0, 0.0, 0.0, 0.0, 0.0, 0.0, 0.0, 0.0, 0.0, 0.0, 0.0, 0.0, 0.0, 0.0, 0.0, 0.0, 0.0, 0.0, 0.0, 0.0, 0.0, 0.0, 0.0, 0.0, 0.0, 0.0, 0.0, 0.0, 0.0, 0.0, 0.0, 0.0, 0.0, 0.0, 0.0, 0.0, 0.0, 0.0, 0.0, 0.0, 0.0, 0.0, 0.0, 0.0, 0.0, 0.0, 0.0, 0.0, 0.0, 0.0, 0.0, 0.0, 0.0, 0.0, 0.0, 0.0, 0.0, 0.0, 0.0, 0.0, 0.0, 0.0, 0.0, 0.0, 0.0, 0.0, 0.0, 0.0, 0.0, 0.0, 0.0, 0.0, 0.0, 0.0, 0.0, 0.0, 0.0, 0.0, 0.0, 0.0, 0.0, 0.0, 0.0, 0.0, 0.0, 0.0, 0.0, 0.0, 0.0, 0.0, 0.0, 0.0, 0.0, 0.0, 0.0, 0.0, 0.0, 0.0, 0.0, 0.0, 0.0, 0.0, 0.0, 0.0, 0.0, 0.0, 0.0, 0.0, 0.0, 0.0, 0.0, 0.0, 0.0, 0.0, 0.0, 0.0, 0.0, 0.0, 0.0, 0.0, 0.0, 0.0, 0.0, 0.0, 0.0, 0.0, 0.0, 0.0, 0.0, 0.0, 0.0, 0.0, 0.0, 0.0, 0.0, 0.0, 0.0, 0.0, 0.0, 0.0, 0.0, 0.0, 0.0, 0.0, 0.0, 0.0, 0.0, 0.0, 0.0, 0.0, 0.0, 0.0, 0.0, 0.0, 0.0, 0.0, 0.0, 0.0, 0.0, 0.0, 0.0, 0.0, 0.0, 0.0, 0.0, 0.0, 0.0, 0.0, 0.0, 0.0, 0.0, 0.0, 0.0, 0.0, 0.0, 0.0, 0.0, 0.0, 0.0, 0.0, 0.0, 0.0, 0.0, 0.0, 0.0, 0.0, 0.0, 0.0, 0.0, 0.0, 0.0, 0.0, 0.0, 0.0, 0.0, 0.0, 0.0, 0.0, 0.0, 0.0, 0.0, 0.0, 0.0, 0.0, 0.0, 0.0, 0.0, 0.0, 0.0, 0.0, 0.0, 0.0, 0.0, 0.0, 0.0, 0.0, 0.0, 0.0, 0.0, 0.0, 0.0, 0.0, 0.0, 0.0, 0.0, 0.0, 0.0, 0.0, 0.0, 0.0, 0.0, 0.0, 0.0, 0.0, 0.0, 0.0, 0.0, 0.0, 0.0, 0.0, 0.0, 0.0, 0.0, 0.0, 0.0, 0.0, 0.0, 0.0, 0.0, 0.0, 0.0, 0.0, 0.0, 0.0, 0.0, 0.0, 0.0, 0.0, 0.0, 0.0, 0.0, 0.0, 0.0, 0.0, 0.0, 0.0, 0.0, 0.0, 0.0, 0.0, 0.0, 0.0, 0.0, 0.0, 0.0, 0.0, 0.0, 0.0, 0.0, 0.0, 0.0, 0.0, 0.0, 0.0, 0.0, 0.0, 0.0, 0.0, 0.0, 0.0, 0.0, 0.0, 0.0, 0.0, 0.0, 0.0, 0.0, 0.0, 0.0, 0.0, 0.0, 0.0, 0.0, 0.0, 0.0, 0.0, 0.0, 0.0, 0.0, 0.0, 0.0, 0.0, 0.0, 0.0, 0.0, 0.0, 0.0, 0.0, 0.0, 0.0, 0.0, 0.0, 0.0, 0.0, 0.0, 0.0, 0.0, 0.0, 0.0, 0.0, 0.0, 0.0, 0.0, 0.0, 0.0, 0.0, 0.0, 0.0, 0.0, 0.0, 0.0, 0.0, 0.0, 0.0, 0.0, 0.0, 0.0, 0.0, 0.0, 0.0, 0.0, 0.0, 0.0, 0.0, 0.0, 0.0, 0.0, 0.0, 0.0, 0.0, 0.0, 0.0, 0.0, 0.0, 0.0, 0.0, 0.0, 0.0, 0.0, 0.0, 0.0, 0.0, 0.0, 0.0, 0.0, 0.0, 0.0, 0.0, 0.0, 0.0, 0.0, 0.0, 0.0, 0.0, 0.0, 0.0, 0.0, 0.0, 0.0, 0.0, 0.0, 0.0, 0.0, 0.0, 0.0, 0.0, 0.0, 0.0, 0.0, 0.0, 0.0, 0.0, 0.0, 0.0, 0.0, 0.0, 0.0, 0.0, 0.0, 0.0, 0.0, 0.0, 0.0, 0.0, 0.0, 0.0, 0.0, 0.0, 0.0, 0.0, 0.0, 0.0, 0.0, 0.0, 0.0, 0.0, 0.0, 0.0, 0.0, 0.0, 0.0, 0.0, 0.0, 0.0, 0.0, 0.0, 0.0, 0.0, 0.0, 0.0, 0.0, 0.0, 0.0, 0.0, 0.0, 0.0, 0.0, 0.0, 0.0, 0.0, 0.0, 0.0, 0.0, 0.0, 0.0, 0.0, 0.0, 0.0, 0.0, 0.0, 0.0, 0.0, 0.0, 0.0, 0.0, 0.0, 0.0, 0.0, 0.0, 0.0, 0.0, 0.0, 0.0, 0.0, 0.0, 0.0, 0.0, 0.0, 0.0, 0.0, 0.0, 0.0, 0.0, 0.0, 0.0, 0.0, 0.0, 0.0, 0.0, 0.0, 0.0, 0.0, 0.0, 0.0, 0.0, 0.0, 0.0, 0.0, 0.0, 0.0, 0.0, 0.0, 0.0, 0.0, 0.0, 0.0, 0.0, 0.0, 0.0, 0.0, 0.0, 0.0, 0.0, 0.0, 0.0, 0.0, 0.0, 0.0, 0.0, 0.0, 0.0, 0.0, 0.0, 0.0, 0.0, 0.0, 0.0, 0.0, 0.0, 0.0, 0.0, 0.0, 0.0, 0.0, 0.0, 0.0, 0.0, 0.0, 0.0, 0.0, 0.0, 0.0, 0.0, 0.0, 0.0, 0.0, 0.0, 0.0, 0.0, 0.0, 0.0, 0.0, 0.0, 0.0, 0.0, 0.0, 0.0, 0.0, 0.0, 0.0, 0.0, 0.0, 0.0, 0.0, 0.0, 0.0, 0.0, 0.0, 0.0, 0.0, 0.0, 0.0, 0.0, 0.0, 0.0, 0.0, 0.0, 0.0, 0.0, 0.0, 0.0, 0.0, 0.0, 0.0, 0.0, 0.0, 0.0, 0.0, 0.0, 0.0, 0.0, 0.0, 0.0, 0.0, 0.0, 0.0, 0.0, 0.0, 0.0, 0.0, 0.0, 0.0, 0.0, 0.0, 0.0, 0.0, 0.0, 0.0, 0.0, 0.0, 0.0, 0.0, 0.0, 0.0, 0.0, 0.0, 0.0, 0.0, 0.0, 0.0, 0.0, 0.0, 0.0, 0.0, 0.0, 0.0, 0.0, 0.0, 0.0, 0.0, 0.0, 0.0, 0.0, 0.0, 0.0, 0.0, 0.0, 0.0, 0.0, 0.0, 0.0, 0.0, 0.0, 0.0, 0.0, 0.0, 0.0, 0.0, 0.0, 0.0, 0.0, 0.0, 0.0, 0.0, 0.0, 0.0, 0.0, 0.0, 0.0, 0.0, 0.0, 0.0, 0.0, 0.0, 0.0, 0.0, 0.0, 0.0, 0.0, 0.0, 0.0, 0.0, 0.0, 0.0, 0.0, 0.0, 0.0, 0.0, 0.0, 0.0, 0.0, 0.0, 0.0, 0.0, 0.0, 0.0, 0.0, 0.0, 0.0, 0.0, 0.0, 0.0, 0.0, 0.0, 0.0, 0.0, 0.0, 0.0, 0.0, 0.0, 0.0, 0.0, 0.0, 0.0, 0.0, 0.0, 0.0, 0.0, 0.0, 0.0, 0.0, 0.0, 0.0, 0.0, 0.0, 0.0, 0.0, 0.0, 0.0, 0.0, 0.0, 0.0, 0.0, 0.0, 0.0, 0.0, 0.0, 0.0, 0.0, 0.0, 0.0, 0.0, 0.0, 0.0, 0.0, 0.0, 0.0, 0.0, 0.0, 0.0, 0.0, 0.0, 0.0, 0.0, 0.0, 0.0, 0.0, 0.0, 0.0, 0.0, 0.0, 0.0, 0.0, 0.0, 0.0, 0.0, 0.0, 0.0, 0.0, 0.0, 0.0, 0.0, 0.0, 0.0, 0.0, 0.0, 0.0, 0.0, 0.0, 0.0, 0.0, 0.0, 0.0, 0.0, 0.0, 0.0, 0.0, 0.0, 0.0, 0.0, 0.0, 0.0, 0.0, 0.0, 0.0, 0.0, 0.0, 0.0, 0.0, 0.0, 0.0, 0.0, 0.0, 0.0, 0.0, 0.0, 0.0, 0.0, 0.0, 0.0, 0.0, 0.0, 0.0, 0.0, 0.0, 0.0, 0.0, 0.0, 0.0, 0.0, 0.0, 0.0, 0.0, 0.0, 0.0, 0.0, 0.0, 0.0, 0.0, 0.0, 0.0, 0.0, 0.0, 0.0, 0.0, 0.0, 0.0, 0.0, 0.0, 0.0, 0.0, 0.0, 0.0, 0.0, 0.0, 0.0, 0.0, 0.0, 0.0, 0.0, 0.0, 0.0, 0.0, 0.0, 0.0, 0.0, 0.0, 0.0, 0.0, 0.0, 0.0, 0.0, 0.0, 0.0, 0.0, 0.0, 0.0, 0.0, 0.0, 0.0, 0.0, 0.0, 0.0, 0.0, 0.0, 0.0, 0.0, 0.0, 0.0, 0.0, 0.0, 0.0, 0.0, 0.0, 0.0, 0.0, 0.0, 0.0, 0.0, 0.0, 0.0, 0.0, 0.0, 0.0, 0.0, 0.0, 0.0, 0.0, 0.0, 0.0, 0.0, 0.0, 0.0, 0.0, 0.0, 0.0, 0.0, 0.0, 0.0, 0.0, 0.0, 0.0, 0.0, 0.0, 0.0, 0.0, 0.0, 0.0, 0.0, 0.0, 0.0, 0.0, 0.0, 0.0, 0.0, 0.0, 0.0, 0.0, 0.0, 0.0, 0.0, 0.0, 0.0, 0.0, 0.0, 0.0, 0.0, 0.0, 0.0, 0.0, 0.0, 0.0, 0.0, 0.0, 0.0, 0.0, 0.0, 0.0, 0.0, 0.0, 0.0, 0.0, 0.0, 0.0, 0.0, 0.0, 0.0, 0.0, 0.0, 0.0, 0.0, 0.0, 0.0, 0.0, 0.0, 0.0, 0.0, 0.0, 0.0, 0.0, 0.0, 0.0, 0.0, 0.0, 0.0, 0.0, 0.0, 0.0, 0.0, 0.0, 0.0, 0.0, 0.0, 0.0, 0.0, 0.0, 0.0, 0.0, 0.0, 0.0, 0.0, 0.0, 0.0, 0.0, 0.0, 0.0, 0.0, 0.0, 0.0, 0.0, 0.0, 0.0, 0.0, 0.0, 0.0, 0.0, 0.0, 0.0, 0.0, 0.0, 0.0, 0.0, 0.0, 0.0, 0.0, 0.0, 0.0, 0.0, 0.0, 0.0, 0.0, 0.0, 0.0, 0.0, 0.0, 0.0, 0.0, 0.0, 0.0, 0.0, 0.0, 0.0, 0.0, 0.0, 0.0, 0.0, 0.0, 0.0, 0.0, 0.0, 0.0, 0.0, 0.0, 0.0, 0.0, 0.0, 0.0, 0.0, 0.0, 0.0, 0.0, 0.0, 0.0, 0.0, 0.0, 0.0, 0.0, 0.0, 0.0, 0.0, 0.0, 0.0, 0.0, 0.0, 0.0, 0.0, 0.0, 0.0, 0.0, 0.0, 0.0, 0.0, 0.0, 0.0, 0.0, 0.0, 0.0, 0.0, 0.0, 0.0, 0.0, 0.0, 0.0, 0.0, 0.0, 0.0, 0.0, 0.0, 0.0, 0.0, 0.0, 0.0, 0.0, 0.0, 0.0, 0.0, 0.0, 0.0, 0.0, 0.0, 0.0, 0.0, 0.0, 0.0, 0.0, 0.0, 0.0, 0.0, 0.0, 0.0, 0.0, 0.0, 0.0, 0.0, 0.0, 0.0, 0.0, 0.0, 0.0, 0.0, 0.0, 0.0, 0.0, 0.0, 0.0, 0.0, 0.0, 0.0, 0.0, 0.0, 0.0, 0.0, 0.0, 0.0, 0.0, 0.0, 0.0, 0.0, 0.0, 0.0, 0.0, 0.0, 0.0, 0.0, 0.0, 0.0, 0.0, 0.0, 0.0, 0.0, 0.0, 0.0, 0.0, 0.0, 0.0, 0.0, 0.0, 0.0, 0.0, 0.0, 0.0, 0.0, 0.0, 0.0, 0.0, 0.0, 0.0, 0.0, 0.0, 0.0, 0.0, 0.0, 0.0, 0.0, 0.0, 0.0, 0.0, 0.0, 0.0, 0.0, 0.0, 0.0, 0.0, 0.0, 0.0, 0.0, 0.0, 0.0, 0.0, 0.0, 0.0, 0.0, 0.0, 0.0, 0.0, 0.0, 0.0, 0.0, 0.0, 0.0, 0.0, 0.0, 0.0, 0.0, 0.0, 0.0, 0.0, 0.0, 0.0, 0.0, 0.0, 0.0, 0.0, 0.0, 0.0, 0.0, 0.0, 0.0, 0.0, 0.0, 0.0, 0.0, 0.0, 0.0, 0.0, 0.0, 0.0, 0.0, 0.0, 0.0, 0.0, 0.0, 0.0, 0.0, 0.0, 0.0, 0.0, 0.0, 0.0, 0.0, 0.0, 0.0, 0.0, 0.0, 0.0, 0.0, 0.0, 0.0, 0.0, 0.0, 0.0, 0.0, 0.0, 0.0, 0.0, 0.0, 0.0, 0.0, 0.0, 0.0, 0.0, 0.0, 0.0, 0.0, 0.0, 0.0, 0.0, 0.0, 0.0, 0.0, 0.0, 0.0, 0.0, 0.0, 0.0, 0.0, 0.0, 0.0, 0.0, 0.0, 0.0, 0.0, 0.0, 0.0, 0.0, 0.0, 0.0, 0.0, 0.0, 0.0, 0.0, 0.0, 0.0, 0.0, 0.0, 0.0, 0.0, 0.0, 0.0, 0.0, 0.0, 0.0, 0.0, 0.0, 0.0, 0.0, 0.0, 0.0, 0.0, 0.0, 0.0, 0.0, 0.0, 0.0, 0.0, 0.0, 0.0, 0.0, 0.0, 0.0, 0.0, 0.0, 0.0, 0.0, 0.0, 0.0, 0.0, 0.0, 0.0, 0.0, 0.0, 0.0, 0.0, 0.0, 0.0, 0.0, 0.0, 0.0, 0.0, 0.0, 0.0, 0.0, 0.0, 0.0, 0.0, 0.0, 0.0, 0.0, 0.0, 0.0, 0.0, 0.0, 0.0, 0.0, 0.0, 0.0, 0.0, 0.0, 0.0, 0.0, 0.0, 0.0, 0.0, 0.0, 0.0, 0.0, 0.0, 0.0, 0.0, 0.0, 0.0, 0.0, 0.0, 0.0, 0.0, 0.0, 0.0, 0.0, 0.0, 0.0, 0.0, 0.0, 0.0, 0.0, 0.0, 0.0, 0.0, 0.0, 0.0, 0.0, 0.0, 0.0, 0.0, 0.0, 0.0, 0.0, 0.0, 0.0, 0.0, 0.0, 0.0, 0.0, 0.0, 0.0, 0.0, 0.0, 0.0, 0.0, 0.0, 0.0, 0.0, 0.0, 0.0, 0.0, 0.0, 0.0, 0.0, 0.0, 0.0, 0.0, 0.0, 0.0, 0.0, 0.0, 0.0, 0.0, 0.0, 0.0, 0.0, 0.0, 0.0, 0.0, 0.0, 0.0, 0.0, 0.0, 0.0, 0.0, 0.0, 0.0, 0.0, 0.0, 0.0, 0.0, 0.0, 0.0, 0.0, 0.0, 0.0, 0.0, 0.0, 0.0, 0.0, 0.0, 0.0, 0.0, 0.0, 0.0, 0.0, 0.0, 0.0, 0.0, 0.0, 0.0, 0.0, 0.0, 0.0, 0.0, 0.0, 0.0, 0.0, 0.0, 0.0, 0.0, 0.0, 0.0, 0.0, 0.0, 0.0, 0.0, 0.0, 0.0, 0.0, 0.0, 0.0, 0.0, 0.0, 0.0, 0.0, 0.0, 0.0, 0.0, 0.0, 0.0, 0.0, 0.0, 0.0, 0.0, 0.0, 0.0, 0.0, 0.0, 0.0, 0.0, 0.0, 0.0, 0.0, 0.0, 0.0, 0.0, 0.0, 0.0, 0.0, 0.0, 0.0, 0.0, 0.0, 0.0, 0.0, 0.0, 0.0, 0.0, 0.0, 0.0, 0.0, 0.0, 0.0, 0.0, 0.0, 0.0, 0.0, 0.0, 0.0, 0.0, 0.0, 0.0, 0.0, 0.0, 0.0, 0.0, 0.0, 0.0, 0.0, 0.0, 0.0, 0.0, 0.0, 0.0, 0.0, 0.0, 0.0, 0.0, 0.0, 0.0, 0.0, 0.0, 0.0, 0.0, 0.0, 0.0, 0.0, 0.0, 0.0, 0.0, 0.0, 0.0, 0.0, 0.0, 0.0, 0.0, 0.0, 0.0, 0.0, 0.0, 0.0, 0.0, 0.0, 0.0, 0.0, 0.0, 0.0, 0.0, 0.0, 0.0, 0.0, 0.0, 0.0, 0.0, 0.0, 0.0, 0.0, 0.0, 0.0, 0.0, 0.0, 0.0, 0.0, 0.0, 0.0, 0.0, 0.0, 0.0, 0.0, 0.0, 0.0, 0.0, 0.0, 0.0, 0.0, 0.0, 0.0, 0.0, 0.0, 0.0, 0.0, 0.0, 0.0, 0.0, 0.0, 0.0, 0.0, 0.0, 0.0, 0.0, 0.0, 0.0, 0.0, 0.0, 0.0, 0.0, 0.0, 0.0, 0.0, 0.0, 0.0, 0.0, 0.0, 0.0, 0.0, 0.0, 0.0, 0.0, 0.0, 0.0, 0.0, 0.0, 0.0, 0.0, 0.0, 0.0, 0.0, 0.0, 0.0, 0.0, 0.0, 0.0, 0.0, 0.0, 0.0, 0.0, 0.0, 0.0, 0.0, 0.0, 0.0, 0.0, 0.0, 0.0, 0.0, 0.0, 0.0, 0.0, 0.0, 0.0, 0.0, 0.0, 0.0, 0.0, 0.0, 0.0, 0.0, 0.0, 0.0, 0.0, 0.0, 0.0, 0.0, 0.0, 0.0, 0.0, 0.0, 0.0, 0.0, 0.0, 0.0, 0.0, 0.0, 0.0, 0.0, 0.0, 0.0, 0.0, 0.0, 0.0, 0.0, 0.0, 0.0, 0.0, 0.0, 0.0, 0.0, 0.0, 0.0, 0.0, 0.0, 0.0, 0.0, 0.0, 0.0, 0.0, 0.0, 0.0, 0.0, 0.0, 0.0, 0.0, 0.0, 0.0, 0.0, 0.0, 0.0, 0.0, 0.0, 0.0, 0.0, 0.0, 0.0, 0.0, 0.0, 0.0, 0.0, 0.0, 0.0, 0.0, 0.0, 0.0, 0.0, 0.0, 0.0, 0.0, 0.0, 0.0, 0.0, 0.0, 0.0, 0.0, 0.0, 0.0, 0.0, 0.0, 0.0, 0.0, 0.0, 0.0, 0.0, 0.0, 0.0, 0.0, 0.0, 0.0, 0.0, 0.0, 0.0, 0.0, 0.0, 0.0, 0.0, 0.0, 0.0, 0.0, 0.0, 0.0, 0.0, 0.0, 0.0, 0.0, 0.0, 0.0, 0.0, 0.0, 0.0, 0.0, 0.0, 0.0, 0.0, 0.0, 0.0, 0.0, 0.0, 0.0, 0.0, 0.0, 0.0, 0.0, 0.0, 0.0, 0.0, 0.0, 0.0, 0.0, 0.0, 0.0, 0.0, 0.0, 0.0, 0.0, 0.0, 0.0, 0.0, 0.0, 0.0, 0.0, 0.0, 0.0, 0.0, 0.0, 0.0, 0.0, 0.0, 0.0, 0.0, 0.0, 0.0, 0.0, 0.0, 0.0, 0.0, 0.0, 0.0, 0.0, 0.0, 0.0, 0.0, 0.0, 0.0, 0.0, 0.0, 0.0, 0.0, 0.0, 0.0, 0.0, 0.0, 0.0, 0.0, 0.0, 0.0, 0.0, 0.0, 0.0, 0.0, 0.0, 0.0, 0.0, 0.0, 0.0, 0.0, 0.0, 0.0, 0.0, 0.0, 0.0, 0.0, 0.0, 0.0, 0.0, 0.0, 0.0, 0.0, 0.0, 0.0, 0.0, 0.0, 0.0, 0.0, 0.0, 0.0, 0.0, 0.0, 0.0, 0.0, 0.0, 0.0, 0.0, 0.0, 0.0, 0.0, 0.0, 0.0, 0.0, 0.0, 0.0, 0.0, 0.0, 0.0, 0.0, 0.0, 0.0, 0.0, 0.0, 0.0, 0.0, 0.0, 0.0, 0.0, 0.0, 0.0, 0.0, 0.0, 0.0, 0.0, 0.0, 0.0, 0.0, 0.0, 0.0, 0.0, 0.0, 0.0, 0.0, 0.0, 0.0, 0.0, 0.0, 0.0, 0.0, 0.0, 0.0, 0.0, 0.0, 0.0, 0.0, 0.0, 0.0, 0.0, 0.0, 0.0, 0.0, 0.0, 0.0, 0.0, 0.0, 0.0, 0.0, 0.0, 0.0, 0.0, 0.0, 0.0, 0.0, 0.0, 0.0, 0.0, 0.0, 0.0, 0.0, 0.0, 0.0, 0.0, 0.0, 0.0, 0.0, 0.0, 0.0, 0.0, 0.0, 0.0, 0.0, 0.0, 0.0, 0.0, 0.0, 0.0, 0.0, 0.0, 0.0, 0.0, 0.0, 0.0, 0.0, 0.0, 0.0, 0.0, 0.0, 0.0, 0.0, 0.0, 0.0, 0.0, 0.0, 0.0, 0.0, 0.0, 0.0, 0.0, 0.0, 0.0, 0.0, 0.0, 0.0, 0.0, 0.0, 0.0, 0.0, 0.0, 0.0, 0.0, 0.0, 0.0, 0.0, 0.0, 0.0, 0.0, 0.0, 0.0, 0.0, 0.0, 0.0, 0.0, 0.0, 0.0, 0.0, 0.0, 0.0, 0.0, 0.0, 0.0, 0.0, 0.0, 0.0, 0.0, 0.0, 0.0, 0.0, 0.0, 0.0, 0.0, 0.0, 0.0, 0.0, 0.0, 0.0, 0.0, 0.0, 0.0, 0.0, 0.0, 0.0, 0.0, 0.0, 0.0, 0.0, 0.0, 0.0, 0.0, 0.0, 0.0, 0.0, 0.0, 0.0, 0.0, 0.0, 0.0, 0.0, 0.0, 0.0, 0.0, 0.0, 0.0, 0.0, 0.0, 0.0, 0.0, 0.0, 0.0, 0.0, 0.0, 0.0, 0.0, 0.0, 0.0, 0.0, 0.0, 0.0, 0.0, 0.0, 0.0, 0.0, 0.0, 0.0, 0.0, 0.0, 0.0, 0.0, 0.0, 0.0, 0.0, 0.0, 0.0, 0.0, 0.0, 0.0, 0.0, 0.0, 0.0, 0.0, 0.0, 0.0, 0.0, 0.0, 0.0, 0.0, 0.0, 0.0, 0.0, 0.0, 0.0, 0.0, 0.0, 0.0, 0.0, 0.0, 0.0, 0.0, 0.0, 0.0, 0.0, 0.0, 0.0, 0.0, 0.0, 0.0, 0.0, 0.0, 0.0, 0.0, 0.0, 0.0, 0.0, 0.0, 0.0, 0.0, 0.0, 0.0, 0.0, 0.0, 0.0, 0.0, 0.0, 0.0, 0.0, 0.0, 0.0, 0.0, 0.0, 0.0, 0.0, 0.0, 0.0, 0.0, 0.0, 0.0, 0.0, 0.0, 0.0, 0.0, 0.0, 0.0, 0.0, 0.0, 0.0, 0.0, 0.0, 0.0, 0.0, 0.0, 0.0, 0.0, 0.0, 0.0, 0.0, 0.0, 0.0, 0.0, 0.0, 0.0, 0.0, 0.0, 0.0, 0.0, 0.0, 0.0, 0.0, 0.0, 0.0, 0.0, 0.0, 0.0, 0.0, 0.0, 0.0, 0.0, 0.0, 0.0, 0.0, 0.0, 0.0, 0.0, 0.0, 0.0, 0.0, 0.0, 0.0, 0.0, 0.0, 0.0, 0.0, 0.0, 0.0, 0.0, 0.0, 0.0, 0.0, 0.0, 0.0, 0.0, 0.0, 0.0, 0.0, 0.0, 0.0, 0.0, 0.0, 0.0, 0.0, 0.0, 0.0, 0.0, 0.0, 0.0, 0.0, 0.0, 0.0, 0.0, 0.0, 0.0, 0.0, 0.0, 0.0, 0.0, 0.0, 0.0, 0.0, 0.0, 0.0, 0.0, 0.0, 0.0, 0.0, 0.0, 0.0, 0.0, 0.0, 0.0, 0.0, 0.0, 0.0, 0.0, 0.0, 0.0, 0.0, 0.0, 0.0, 0.0, 0.0, 0.0, 0.0, 0.0, 0.0, 0.0, 0.0, 0.0, 0.0, 0.0, 0.0, 0.0, 0.0, 0.0, 0.0, 0.0, 0.0, 0.0, 0.0, 0.0, 0.0, 0.0, 0.0, 0.0, 0.0, 0.0, 0.0, 0.0, 0.0, 0.0, 0.0, 0.0, 0.0, 0.0, 0.0, 0.0, 0.0, 0.0, 0.0, 0.0, 0.0, 0.0, 0.0, 0.0, 0.0, 0.0, 0.0, 0.0, 0.0, 0.0, 0.0, 0.0, 0.0, 0.0, 0.0, 0.0, 0.0, 0.0, 0.0, 0.0, 0.0, 0.0, 0.0, 0.0, 0.0, 0.0, 0.0, 0.0, 0.0, 0.0, 0.0, 0.0, 0.0, 0.0, 0.0, 0.0, 0.0, 0.0, 0.0, 0.0, 0.0, 0.0, 0.0, 0.0, 0.0, 0.0, 0.0, 0.0, 0.0, 0.0, 0.0, 0.0, 0.0, 0.0, 0.0, 0.0, 0.0, 0.0, 0.0, 0.0, 0.0, 0.0, 0.0, 0.0, 0.0, 0.0, 0.0, 0.0, 0.0, 0.0, 0.0, 0.0, 0.0, 0.0, 0.0, 0.0, 0.0, 0.0, 0.0, 0.0, 0.0, 0.0, 0.0, 0.0, 0.0, 0.0, 0.0, 0.0, 0.0, 0.0, 0.0, 0.0, 0.0, 0.0, 0.0, 0.0, 0.0, 0.0, 0.0, 0.0])
me_cube.materials.append(mat_machineoutsidecolor)
me_cube.materials.append(mat_machininsidecolor)
me_cube.materials.append(mat_whiteeyes)
me_cube.materials.append(mat_blackeyes)
me_cube.materials.append(mat_blueeyes)
me_cube.materials.append(mat_alienskin)
me_cube.use_remesh_preserve_volume = False
me_cube.use_remesh_preserve_attributes = False
me_cube.use_mirror_vertex_groups = False
me_cube.update()

# ---- objects
ob_cube = bpy.data.objects.new('Cube', me_cube)

# ---- transforms, parenting, visibility, modifiers, constraints
ob_cube.location = (0.0, 0.0, 0.0)
ob_cube.lineart.crease_threshold = 0.0

# ---- collection membership
col_collection_1.objects.link(ob_cube)

# ---- scene / render settings (as saved in the file)
scene.frame_start = 1; scene.frame_end = 1; scene.frame_set(1)
scene.render.engine = 'CYCLES'
scene.render.resolution_percentage = 50
scene.render.dither_intensity = 0.0
scene.cycles.use_denoising = False
scene.cycles.samples = 128
scene.cycles.sampling_pattern = 'TABULATED_SOBOL'
scene.cycles.use_adaptive_sampling = False
scene.cycles.use_light_tree = False
scene.cycles.blur_glossy = 0.0
scene.cycles.sample_clamp_indirect = 0.0
scene.view_settings.view_transform = 'Standard'
bpy.context.view_layer.update()

# ---- added for rendering (the .blend has no active camera and no usable light): camera, sun
cam_auto = bpy.data.cameras.new('AutoCamera')
cam_auto.lens = 50.0
cam_auto.sensor_width = 36.0
cam_auto.clip_end = 1000.0
ob_auto_camera = bpy.data.objects.new('AutoCamera', cam_auto)
scene.collection.objects.link(ob_auto_camera)
ob_auto_camera.location = (10.5248, -12.2527, 9.346)
ob_auto_camera.rotation_euler = (1.09748, -7.21219e-08, 0.694738)
scene.camera = ob_auto_camera
light_auto_sun = bpy.data.lights.new('AutoSun', 'SUN')
light_auto_sun.energy = 3.0
light_auto_sun.angle = 0.0523599
ob_auto_sun = bpy.data.objects.new('AutoSun', light_auto_sun)
scene.collection.objects.link(ob_auto_sun)
ob_auto_sun.rotation_euler = (0.872665, 0.174533, 0.523599)
bpy.context.view_layer.update()
